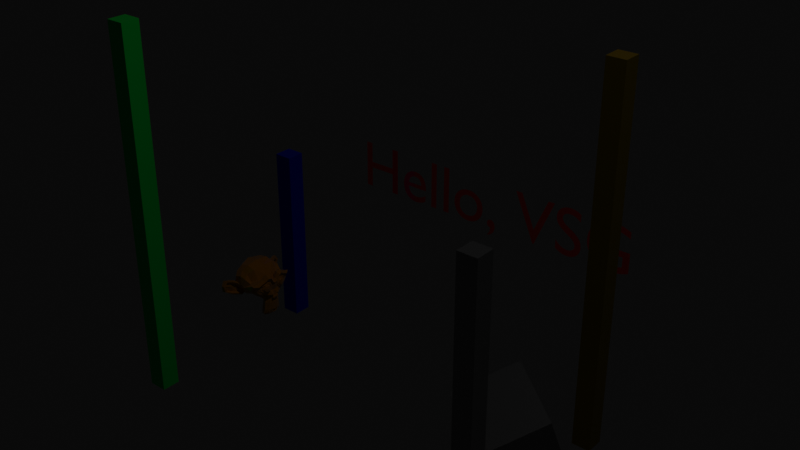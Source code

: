 # Source: world.blend  (saved by Blender 3.3.6; exported with 4.5.12 LTS)
import bpy
from mathutils import Matrix  # noqa: F401  (used for matrix-valued properties, if any)

bpy.ops.wm.read_factory_settings(use_empty=True)
scene = bpy.context.scene
scene.name = 'Scene'

# ---- materials (node trees are filled in below, after node groups)
mat_material = bpy.data.materials.new('Material')
mat_material.alpha_threshold = 0.0
mat_material.use_backface_culling = True
mat_material.use_transparent_shadow = False
mat_material.line_color = (0.0, 0.0, 0.0, 1.0)
mat_material_001 = bpy.data.materials.new('Material.001')
mat_material_001.alpha_threshold = 0.0
mat_material_001.use_backface_culling = True
mat_material_001.use_transparent_shadow = False
mat_material_001.line_color = (0.0, 0.0, 0.0, 1.0)
mat_material_002 = bpy.data.materials.new('Material.002')
mat_material_002.alpha_threshold = 0.0
mat_material_002.use_backface_culling = True
mat_material_002.use_transparent_shadow = False
mat_material_002.line_color = (0.0, 0.0, 0.0, 1.0)
mat_material_003 = bpy.data.materials.new('Material.003')
mat_material_003.alpha_threshold = 0.0
mat_material_003.use_backface_culling = True
mat_material_003.use_transparent_shadow = False
mat_material_003.line_color = (0.0, 0.0, 0.0, 1.0)
mat_material_004 = bpy.data.materials.new('Material.004')
mat_material_004.use_transparent_shadow = False
mat_material_005 = bpy.data.materials.new('Material.005')
mat_material_005.use_backface_culling = True
mat_material_005.use_transparent_shadow = False

# ---- material node trees
mat_material.use_nodes = True; mat_material.node_tree.nodes.clear()
_N = mat_material.node_tree.nodes; _L = mat_material.node_tree.links
n0 = _N.new('ShaderNodeOutputMaterial'); n0.name = 'Material Output'; n0.location = (300, 300)
n1 = _N.new('ShaderNodeBsdfPrincipled'); n1.name = 'Principled BSDF'; n1.location = (10, 300)
n1.distribution = 'GGX'
n1.subsurface_method = 'BURLEY'
n1.inputs[0].default_value = (0.0006078, 1.0, 0.08298, 1.0)
n1.inputs[2].default_value = 0.4
n1.inputs[3].default_value = 1.45
n1.inputs[27].default_value = (0.0, 0.0, 0.0, 1.0)
n1.inputs[28].default_value = 1.0
_L.new(n1.outputs[0], n0.inputs[0])
n0.is_active_output = True
mat_material_001.use_nodes = True; mat_material_001.node_tree.nodes.clear()
_N = mat_material_001.node_tree.nodes; _L = mat_material_001.node_tree.links
n0 = _N.new('ShaderNodeOutputMaterial'); n0.name = 'Material Output'; n0.location = (300, 300)
n1 = _N.new('ShaderNodeBsdfPrincipled'); n1.name = 'Principled BSDF'; n1.location = (10, 300)
n1.distribution = 'GGX'
n1.subsurface_method = 'BURLEY'
n1.inputs[0].default_value = (0.2598, 0.1655, 0.002768, 1.0)
n1.inputs[2].default_value = 0.4
n1.inputs[3].default_value = 1.45
n1.inputs[27].default_value = (0.0, 0.0, 0.0, 1.0)
n1.inputs[28].default_value = 1.0
_L.new(n1.outputs[0], n0.inputs[0])
n0.is_active_output = True
mat_material_002.use_nodes = True; mat_material_002.node_tree.nodes.clear()
_N = mat_material_002.node_tree.nodes; _L = mat_material_002.node_tree.links
n0 = _N.new('ShaderNodeOutputMaterial'); n0.name = 'Material Output'; n0.location = (300, 300)
n1 = _N.new('ShaderNodeBsdfPrincipled'); n1.name = 'Principled BSDF'; n1.location = (10, 300)
n1.distribution = 'GGX'
n1.subsurface_method = 'BURLEY'
n1.inputs[0].default_value = (0.0032, 0.009401, 0.6619, 1.0)
n1.inputs[2].default_value = 0.4
n1.inputs[3].default_value = 1.45
n1.inputs[27].default_value = (0.0, 0.0, 0.0, 1.0)
n1.inputs[28].default_value = 1.0
_L.new(n1.outputs[0], n0.inputs[0])
n0.is_active_output = True
mat_material_003.use_nodes = True; mat_material_003.node_tree.nodes.clear()
_N = mat_material_003.node_tree.nodes; _L = mat_material_003.node_tree.links
n0 = _N.new('ShaderNodeOutputMaterial'); n0.name = 'Material Output'; n0.location = (300, 300)
n1 = _N.new('ShaderNodeBsdfPrincipled'); n1.name = 'Principled BSDF'; n1.location = (10, 300)
n1.distribution = 'GGX'
n1.subsurface_method = 'BURLEY'
n1.inputs[0].default_value = (0.3774, 0.3774, 0.3774, 1.0)
n1.inputs[1].default_value = 0.7721
n1.inputs[2].default_value = 0.2088
n1.inputs[3].default_value = 1.45
n1.inputs[13].default_value = 0.6324
n1.inputs[27].default_value = (0.0, 0.0, 0.0, 1.0)
n1.inputs[28].default_value = 1.0
_L.new(n1.outputs[0], n0.inputs[0])
n0.is_active_output = True
mat_material_004.use_nodes = True; mat_material_004.node_tree.nodes.clear()
_N = mat_material_004.node_tree.nodes; _L = mat_material_004.node_tree.links
n0 = _N.new('ShaderNodeBsdfPrincipled'); n0.name = 'Principled BSDF'; n0.location = (10, 300)
n0.distribution = 'GGX'
n0.subsurface_method = 'BURLEY'
n0.inputs[0].default_value = (0.8, 0.02069, 0.01341, 1.0)
n0.inputs[2].default_value = 0.0
n0.inputs[3].default_value = 1.45
n0.inputs[13].default_value = 1.0
n0.inputs[24].default_value = 0.1529
n0.inputs[27].default_value = (0.0, 0.0, 0.0, 1.0)
n0.inputs[28].default_value = 1.0
n1 = _N.new('ShaderNodeOutputMaterial'); n1.name = 'Material Output'; n1.location = (300, 300)
_L.new(n0.outputs[0], n1.inputs[0])
n1.is_active_output = True
mat_material_005.use_nodes = True; mat_material_005.node_tree.nodes.clear()
_N = mat_material_005.node_tree.nodes; _L = mat_material_005.node_tree.links
n0 = _N.new('ShaderNodeBsdfPrincipled'); n0.name = 'Principled BSDF'; n0.location = (10, 300)
n0.distribution = 'GGX'
n0.subsurface_method = 'BURLEY'
n0.inputs[0].default_value = (0.5, 0.1864, 0.005817, 1.0)
n0.inputs[2].default_value = 0.0
n0.inputs[3].default_value = 1.45
n0.inputs[13].default_value = 1.0
n0.inputs[24].default_value = 0.1529
n0.inputs[27].default_value = (0.0, 0.0, 0.0, 1.0)
n0.inputs[28].default_value = 1.0
n1 = _N.new('ShaderNodeOutputMaterial'); n1.name = 'Material Output'; n1.location = (300, 300)
_L.new(n0.outputs[0], n1.inputs[0])
n1.is_active_output = True

# ---- world
world_world = bpy.data.worlds.new('World'); scene.world = world_world
world_world.use_nodes = True; world_world.node_tree.nodes.clear()
_N = world_world.node_tree.nodes; _L = world_world.node_tree.links
n0 = _N.new('ShaderNodeOutputWorld'); n0.name = 'World Output'; n0.location = (300, 300)
n1 = _N.new('ShaderNodeBackground'); n1.name = 'Background'; n1.location = (10, 300)
n1.inputs[0].default_value = (0.05088, 0.05088, 0.05088, 1.0)
n1.inputs[1].default_value = 0.05
_L.new(n1.outputs[0], n0.inputs[0])
n0.is_active_output = True
world_world.color = (0.05088, 0.05088, 0.05088)
world_world.use_sun_shadow = False
world_world.sun_shadow_jitter_overblur = 0.0

# ---- lights
light_light = bpy.data.lights.new('Light', 'POINT')
light_light.transmission_factor = 0.0
light_light.energy = 100.0
light_light.shadow_soft_size = 0.1
light_light.shadow_maximum_resolution = 0.006
light_light.use_absolute_resolution = True

# ---- meshes
me_cube = bpy.data.meshes.new('Cube')
me_cube.from_pydata([(1.0, 1.0, 1.0), (1.0, 1.0, -1.0), (1.0, -1.0, 1.0), (1.0, -1.0, -1.0), (-1.0, 1.0, 1.0), (-1.0, 1.0, -1.0), (-1.0, -1.0, 1.0), (-1.0, -1.0, -1.0)], [], [(0, 4, 6, 2), (3, 2, 6, 7), (7, 6, 4, 5), (5, 1, 3, 7), (1, 0, 2, 3), (5, 4, 0, 1)])
_uv = me_cube.uv_layers.new(name='UVMap')
_uv.uv.foreach_set('vector', [0.625, 0.5, 0.875, 0.5, 0.875, 0.75, 0.625, 0.75, 0.375, 0.75, 0.625, 0.75, 0.625, 1.0, 0.375, 1.0, 0.375, 0.0, 0.625, 0.0, 0.625, 0.25, 0.375, 0.25, 0.125, 0.5, 0.375, 0.5, 0.375, 0.75, 0.125, 0.75, 0.375, 0.5, 0.625, 0.5, 0.625, 0.75, 0.375, 0.75, 0.375, 0.25, 0.625, 0.25, 0.625, 0.5, 0.375, 0.5])
me_cube.materials.append(mat_material)
me_cube.use_remesh_preserve_volume = False
me_cube.use_remesh_preserve_attributes = False
me_cube.use_mirror_vertex_groups = False
me_cube.update()
me_cube_001 = bpy.data.meshes.new('Cube.001')
me_cube_001.from_pydata([(1.0, 1.0, 1.0), (1.0, 1.0, -1.0), (1.0, -1.0, 1.0), (1.0, -1.0, -1.0), (-1.0, 1.0, 1.0), (-1.0, 1.0, -1.0), (-1.0, -1.0, 1.0), (-1.0, -1.0, -1.0)], [], [(0, 4, 6, 2), (3, 2, 6, 7), (7, 6, 4, 5), (5, 1, 3, 7), (1, 0, 2, 3), (5, 4, 0, 1)])
_uv = me_cube_001.uv_layers.new(name='UVMap')
_uv.uv.foreach_set('vector', [0.625, 0.5, 0.875, 0.5, 0.875, 0.75, 0.625, 0.75, 0.375, 0.75, 0.625, 0.75, 0.625, 1.0, 0.375, 1.0, 0.375, 0.0, 0.625, 0.0, 0.625, 0.25, 0.375, 0.25, 0.125, 0.5, 0.375, 0.5, 0.375, 0.75, 0.125, 0.75, 0.375, 0.5, 0.625, 0.5, 0.625, 0.75, 0.375, 0.75, 0.375, 0.25, 0.625, 0.25, 0.625, 0.5, 0.375, 0.5])
me_cube_001.materials.append(mat_material_001)
me_cube_001.use_remesh_preserve_volume = False
me_cube_001.use_remesh_preserve_attributes = False
me_cube_001.use_mirror_vertex_groups = False
me_cube_001.update()
me_cube_002 = bpy.data.meshes.new('Cube.002')
me_cube_002.from_pydata([(1.0, 1.0, 1.0), (1.0, 1.0, -1.0), (1.0, -1.0, 1.0), (1.0, -1.0, -1.0), (-1.0, 1.0, 1.0), (-1.0, 1.0, -1.0), (-1.0, -1.0, 1.0), (-1.0, -1.0, -1.0)], [], [(0, 4, 6, 2), (3, 2, 6, 7), (7, 6, 4, 5), (5, 1, 3, 7), (1, 0, 2, 3), (5, 4, 0, 1)])
_uv = me_cube_002.uv_layers.new(name='UVMap')
_uv.uv.foreach_set('vector', [0.625, 0.5, 0.875, 0.5, 0.875, 0.75, 0.625, 0.75, 0.375, 0.75, 0.625, 0.75, 0.625, 1.0, 0.375, 1.0, 0.375, 0.0, 0.625, 0.0, 0.625, 0.25, 0.375, 0.25, 0.125, 0.5, 0.375, 0.5, 0.375, 0.75, 0.125, 0.75, 0.375, 0.5, 0.625, 0.5, 0.625, 0.75, 0.375, 0.75, 0.375, 0.25, 0.625, 0.25, 0.625, 0.5, 0.375, 0.5])
me_cube_002.materials.append(mat_material_002)
me_cube_002.use_remesh_preserve_volume = False
me_cube_002.use_remesh_preserve_attributes = False
me_cube_002.use_mirror_vertex_groups = False
me_cube_002.update()
me_cube_003 = bpy.data.meshes.new('Cube.003')
me_cube_003.from_pydata([(1.0, 1.0, 1.0), (1.0, 1.0, -1.0), (1.0, -1.0, 1.0), (1.0, -1.0, -1.0), (-1.0, 1.0, 1.0), (-1.0, 1.0, -1.0), (-1.0, -1.0, 1.0), (-1.0, -1.0, -1.0)], [], [(0, 4, 6, 2), (3, 2, 6, 7), (7, 6, 4, 5), (5, 1, 3, 7), (1, 0, 2, 3), (5, 4, 0, 1)])
_uv = me_cube_003.uv_layers.new(name='UVMap')
_uv.uv.foreach_set('vector', [0.625, 0.5, 0.875, 0.5, 0.875, 0.75, 0.625, 0.75, 0.375, 0.75, 0.625, 0.75, 0.625, 1.0, 0.375, 1.0, 0.375, 0.0, 0.625, 0.0, 0.625, 0.25, 0.375, 0.25, 0.125, 0.5, 0.375, 0.5, 0.375, 0.75, 0.125, 0.75, 0.375, 0.5, 0.625, 0.5, 0.625, 0.75, 0.375, 0.75, 0.375, 0.25, 0.625, 0.25, 0.625, 0.5, 0.375, 0.5])
me_cube_003.materials.append(mat_material_003)
me_cube_003.use_remesh_preserve_volume = False
me_cube_003.use_remesh_preserve_attributes = False
me_cube_003.use_mirror_vertex_groups = False
me_cube_003.update()
me_suzanne = bpy.data.meshes.new('Suzanne')
me_suzanne.from_pydata([(0.4375, -0.7656, 0.1641), (-0.4375, -0.7656, 0.1641), (0.5, -0.6875, 0.09375), (-0.5, -0.6875, 0.09375), (0.5469, -0.5781, 0.05469), (-0.5469, -0.5781, 0.05469), (0.3516, -0.6172, -0.02344), (-0.3516, -0.6172, -0.02344), (0.3516, -0.7188, 0.03125), (-0.3516, -0.7188, 0.03125), (0.3516, -0.7812, 0.1328), (-0.3516, -0.7812, 0.1328), (0.2734, -0.7969, 0.1641), (-0.2734, -0.7969, 0.1641), (0.2031, -0.7422, 0.09375), (-0.2031, -0.7422, 0.09375), (0.1562, -0.6484, 0.05469), (-0.1562, -0.6484, 0.05469), (0.07812, -0.6562, 0.2422), (-0.07812, -0.6562, 0.2422), (0.1406, -0.7422, 0.2422), (-0.1406, -0.7422, 0.2422), (0.2422, -0.7969, 0.2422), (-0.2422, -0.7969, 0.2422), (0.2734, -0.7969, 0.3281), (-0.2734, -0.7969, 0.3281), (0.2031, -0.7422, 0.3906), (-0.2031, -0.7422, 0.3906), (0.1562, -0.6484, 0.4375), (-0.1562, -0.6484, 0.4375), (0.3516, -0.6172, 0.5156), (-0.3516, -0.6172, 0.5156), (0.3516, -0.7188, 0.4531), (-0.3516, -0.7188, 0.4531), (0.3516, -0.7812, 0.3594), (-0.3516, -0.7812, 0.3594), (0.4375, -0.7656, 0.3281), (-0.4375, -0.7656, 0.3281), (0.5, -0.6875, 0.3906), (-0.5, -0.6875, 0.3906), (0.5469, -0.5781, 0.4375), (-0.5469, -0.5781, 0.4375), (0.625, -0.5625, 0.2422), (-0.625, -0.5625, 0.2422), (0.5625, -0.6719, 0.2422), (-0.5625, -0.6719, 0.2422), (0.4688, -0.7578, 0.2422), (-0.4688, -0.7578, 0.2422), (0.4766, -0.7734, 0.2422), (-0.4766, -0.7734, 0.2422), (0.4453, -0.7812, 0.3359), (-0.4453, -0.7812, 0.3359), (0.3516, -0.8047, 0.375), (-0.3516, -0.8047, 0.375), (0.2656, -0.8203, 0.3359), (-0.2656, -0.8203, 0.3359), (0.2266, -0.8203, 0.2422), (-0.2266, -0.8203, 0.2422), (0.2656, -0.8203, 0.1562), (-0.2656, -0.8203, 0.1562), (0.3516, -0.8281, 0.2422), (-0.3516, -0.8281, 0.2422), (0.3516, -0.8047, 0.1172), (-0.3516, -0.8047, 0.1172), (0.4453, -0.7812, 0.1562), (-0.4453, -0.7812, 0.1562), (0.0, -0.7422, 0.4297), (0.0, -0.8203, 0.3516), (0.0, -0.7344, -0.6797), (0.0, -0.7812, -0.3203), (0.0, -0.7969, -0.1875), (0.0, -0.7188, -0.7734), (0.0, -0.6016, 0.4062), (0.0, -0.5703, 0.5703), (0.0, 0.5469, 0.8984), (0.0, 0.8516, 0.5625), (0.0, 0.8281, 0.07031), (0.0, 0.3516, -0.3828), (0.2031, -0.5625, -0.1875), (-0.2031, -0.5625, -0.1875), (0.3125, -0.5703, -0.4375), (-0.3125, -0.5703, -0.4375), (0.3516, -0.5703, -0.6953), (-0.3516, -0.5703, -0.6953), (0.3672, -0.5312, -0.8906), (-0.3672, -0.5312, -0.8906), (0.3281, -0.5234, -0.9453), (-0.3281, -0.5234, -0.9453), (0.1797, -0.5547, -0.9688), (-0.1797, -0.5547, -0.9688), (0.0, -0.5781, -0.9844), (0.4375, -0.5312, -0.1406), (-0.4375, -0.5312, -0.1406), (0.6328, -0.5391, -0.03906), (-0.6328, -0.5391, -0.03906), (0.8281, -0.4453, 0.1484), (-0.8281, -0.4453, 0.1484), (0.8594, -0.5938, 0.4297), (-0.8594, -0.5938, 0.4297), (0.7109, -0.625, 0.4844), (-0.7109, -0.625, 0.4844), (0.4922, -0.6875, 0.6016), (-0.4922, -0.6875, 0.6016), (0.3203, -0.7344, 0.7578), (-0.3203, -0.7344, 0.7578), (0.1562, -0.7578, 0.7188), (-0.1562, -0.7578, 0.7188), (0.0625, -0.75, 0.4922), (-0.0625, -0.75, 0.4922), (0.1641, -0.7734, 0.4141), (-0.1641, -0.7734, 0.4141), (0.125, -0.7656, 0.3047), (-0.125, -0.7656, 0.3047), (0.2031, -0.7422, 0.09375), (-0.2031, -0.7422, 0.09375), (0.375, -0.7031, 0.01562), (-0.375, -0.7031, 0.01562), (0.4922, -0.6719, 0.0625), (-0.4922, -0.6719, 0.0625), (0.625, -0.6484, 0.1875), (-0.625, -0.6484, 0.1875), (0.6406, -0.6484, 0.2969), (-0.6406, -0.6484, 0.2969), (0.6016, -0.6641, 0.375), (-0.6016, -0.6641, 0.375), (0.4297, -0.7188, 0.4375), (-0.4297, -0.7188, 0.4375), (0.25, -0.7578, 0.4688), (-0.25, -0.7578, 0.4688), (0.0, -0.7344, -0.7656), (0.1094, -0.7344, -0.7188), (-0.1094, -0.7344, -0.7188), (0.1172, -0.7109, -0.8359), (-0.1172, -0.7109, -0.8359), (0.0625, -0.6953, -0.8828), (-0.0625, -0.6953, -0.8828), (0.0, -0.6875, -0.8906), (0.0, -0.75, -0.1953), (0.0, -0.7422, -0.1406), (0.1016, -0.7422, -0.1484), (-0.1016, -0.7422, -0.1484), (0.125, -0.75, -0.2266), (-0.125, -0.75, -0.2266), (0.08594, -0.7422, -0.2891), (-0.08594, -0.7422, -0.2891), (0.3984, -0.6719, -0.04688), (-0.3984, -0.6719, -0.04688), (0.6172, -0.625, 0.05469), (-0.6172, -0.625, 0.05469), (0.7266, -0.6016, 0.2031), (-0.7266, -0.6016, 0.2031), (0.7422, -0.6562, 0.375), (-0.7422, -0.6562, 0.375), (0.6875, -0.7266, 0.4141), (-0.6875, -0.7266, 0.4141), (0.4375, -0.7969, 0.5469), (-0.4375, -0.7969, 0.5469), (0.3125, -0.8359, 0.6406), (-0.3125, -0.8359, 0.6406), (0.2031, -0.8516, 0.6172), (-0.2031, -0.8516, 0.6172), (0.1016, -0.8438, 0.4297), (-0.1016, -0.8438, 0.4297), (0.125, -0.8125, -0.1016), (-0.125, -0.8125, -0.1016), (0.2109, -0.7109, -0.4453), (-0.2109, -0.7109, -0.4453), (0.25, -0.6875, -0.7031), (-0.25, -0.6875, -0.7031), (0.2656, -0.6641, -0.8203), (-0.2656, -0.6641, -0.8203), (0.2344, -0.6328, -0.9141), (-0.2344, -0.6328, -0.9141), (0.1641, -0.6328, -0.9297), (-0.1641, -0.6328, -0.9297), (0.0, -0.6406, -0.9453), (0.0, -0.7266, 0.04688), (0.0, -0.7656, 0.2109), (0.3281, -0.7422, 0.4766), (-0.3281, -0.7422, 0.4766), (0.1641, -0.75, 0.1406), (-0.1641, -0.75, 0.1406), (0.1328, -0.7578, 0.2109), (-0.1328, -0.7578, 0.2109), (0.1172, -0.7344, -0.6875), (-0.1172, -0.7344, -0.6875), (0.07812, -0.75, -0.4453), (-0.07812, -0.75, -0.4453), (0.0, -0.75, -0.4453), (0.0, -0.7422, -0.3281), (0.09375, -0.7812, -0.2734), (-0.09375, -0.7812, -0.2734), (0.1328, -0.7969, -0.2266), (-0.1328, -0.7969, -0.2266), (0.1094, -0.7812, -0.1328), (-0.1094, -0.7812, -0.1328), (0.03906, -0.7812, -0.125), (-0.03906, -0.7812, -0.125), (0.0, -0.8281, -0.2031), (0.04688, -0.8125, -0.1484), (-0.04688, -0.8125, -0.1484), (0.09375, -0.8125, -0.1562), (-0.09375, -0.8125, -0.1562), (0.1094, -0.8281, -0.2266), (-0.1094, -0.8281, -0.2266), (0.07812, -0.8047, -0.25), (-0.07812, -0.8047, -0.25), (0.0, -0.8047, -0.2891), (0.2578, -0.5547, -0.3125), (-0.2578, -0.5547, -0.3125), (0.1641, -0.7109, -0.2422), (-0.1641, -0.7109, -0.2422), (0.1797, -0.7109, -0.3125), (-0.1797, -0.7109, -0.3125), (0.2344, -0.5547, -0.25), (-0.2344, -0.5547, -0.25), (0.0, -0.6875, -0.875), (0.04688, -0.6875, -0.8672), (-0.04688, -0.6875, -0.8672), (0.09375, -0.7109, -0.8203), (-0.09375, -0.7109, -0.8203), (0.09375, -0.7266, -0.7422), (-0.09375, -0.7266, -0.7422), (0.0, -0.6562, -0.7812), (0.09375, -0.6641, -0.75), (-0.09375, -0.6641, -0.75), (0.09375, -0.6406, -0.8125), (-0.09375, -0.6406, -0.8125), (0.04688, -0.6328, -0.8516), (-0.04688, -0.6328, -0.8516), (0.0, -0.6328, -0.8594), (0.1719, -0.7812, 0.2188), (-0.1719, -0.7812, 0.2188), (0.1875, -0.7734, 0.1562), (-0.1875, -0.7734, 0.1562), (0.3359, -0.7578, 0.4297), (-0.3359, -0.7578, 0.4297), (0.2734, -0.7734, 0.4219), (-0.2734, -0.7734, 0.4219), (0.4219, -0.7734, 0.3984), (-0.4219, -0.7734, 0.3984), (0.5625, -0.6953, 0.3516), (-0.5625, -0.6953, 0.3516), (0.5859, -0.6875, 0.2891), (-0.5859, -0.6875, 0.2891), (0.5781, -0.6797, 0.1953), (-0.5781, -0.6797, 0.1953), (0.4766, -0.7188, 0.1016), (-0.4766, -0.7188, 0.1016), (0.375, -0.7422, 0.0625), (-0.375, -0.7422, 0.0625), (0.2266, -0.7812, 0.1094), (-0.2266, -0.7812, 0.1094), (0.1797, -0.7812, 0.2969), (-0.1797, -0.7812, 0.2969), (0.2109, -0.7812, 0.375), (-0.2109, -0.7812, 0.375), (0.2344, -0.7578, 0.3594), (-0.2344, -0.7578, 0.3594), (0.1953, -0.7578, 0.2969), (-0.1953, -0.7578, 0.2969), (0.2422, -0.7578, 0.125), (-0.2422, -0.7578, 0.125), (0.375, -0.7266, 0.08594), (-0.375, -0.7266, 0.08594), (0.4609, -0.7031, 0.1172), (-0.4609, -0.7031, 0.1172), (0.5469, -0.6719, 0.2109), (-0.5469, -0.6719, 0.2109), (0.5547, -0.6719, 0.2812), (-0.5547, -0.6719, 0.2812), (0.5312, -0.6797, 0.3359), (-0.5312, -0.6797, 0.3359), (0.4141, -0.75, 0.3906), (-0.4141, -0.75, 0.3906), (0.2812, -0.7656, 0.3984), (-0.2812, -0.7656, 0.3984), (0.3359, -0.75, 0.4062), (-0.3359, -0.75, 0.4062), (0.2031, -0.75, 0.1719), (-0.2031, -0.75, 0.1719), (0.1953, -0.75, 0.2266), (-0.1953, -0.75, 0.2266), (0.1094, -0.6094, 0.4609), (-0.1094, -0.6094, 0.4609), (0.1953, -0.6172, 0.6641), (-0.1953, -0.6172, 0.6641), (0.3359, -0.5938, 0.6875), (-0.3359, -0.5938, 0.6875), (0.4844, -0.5547, 0.5547), (-0.4844, -0.5547, 0.5547), (0.6797, -0.4922, 0.4531), (-0.6797, -0.4922, 0.4531), (0.7969, -0.4609, 0.4062), (-0.7969, -0.4609, 0.4062), (0.7734, -0.375, 0.1641), (-0.7734, -0.375, 0.1641), (0.6016, -0.4141, 0.0), (-0.6016, -0.4141, 0.0), (0.4375, -0.4688, -0.09375), (-0.4375, -0.4688, -0.09375), (0.0, -0.2891, 0.8984), (0.0, 0.07812, 0.9844), (0.0, 0.6719, -0.1953), (0.0, -0.1875, -0.4609), (0.0, -0.4609, -0.9766), (0.0, -0.3438, -0.8047), (0.0, -0.3203, -0.5703), (0.0, -0.2812, -0.4844), (0.8516, -0.05469, 0.2344), (-0.8516, -0.05469, 0.2344), (0.8594, 0.04688, 0.3203), (-0.8594, 0.04688, 0.3203), (0.7734, 0.4375, 0.2656), (-0.7734, 0.4375, 0.2656), (0.4609, 0.7031, 0.4375), (-0.4609, 0.7031, 0.4375), (0.7344, -0.07031, -0.04688), (-0.7344, -0.07031, -0.04688), (0.5938, 0.1641, -0.125), (-0.5938, 0.1641, -0.125), (0.6406, 0.4297, -0.007812), (-0.6406, 0.4297, -0.007812), (0.3359, 0.6641, 0.05469), (-0.3359, 0.6641, 0.05469), (0.2344, -0.4062, -0.3516), (-0.2344, -0.4062, -0.3516), (0.1797, -0.2578, -0.4141), (-0.1797, -0.2578, -0.4141), (0.2891, -0.3828, -0.7109), (-0.2891, -0.3828, -0.7109), (0.25, -0.3906, -0.5), (-0.25, -0.3906, -0.5), (0.3281, -0.3984, -0.9141), (-0.3281, -0.3984, -0.9141), (0.1406, -0.3672, -0.7578), (-0.1406, -0.3672, -0.7578), (0.125, -0.3594, -0.5391), (-0.125, -0.3594, -0.5391), (0.1641, -0.4375, -0.9453), (-0.1641, -0.4375, -0.9453), (0.2188, -0.4297, -0.2812), (-0.2188, -0.4297, -0.2812), (0.2109, -0.4688, -0.2266), (-0.2109, -0.4688, -0.2266), (0.2031, -0.5, -0.1719), (-0.2031, -0.5, -0.1719), (0.2109, -0.1641, -0.3906), (-0.2109, -0.1641, -0.3906), (0.2969, 0.2656, -0.3125), (-0.2969, 0.2656, -0.3125), (0.3438, 0.5391, -0.1484), (-0.3438, 0.5391, -0.1484), (0.4531, 0.3828, 0.8672), (-0.4531, 0.3828, 0.8672), (0.4531, 0.07031, 0.9297), (-0.4531, 0.07031, 0.9297), (0.4531, -0.2344, 0.8516), (-0.4531, -0.2344, 0.8516), (0.4609, -0.4297, 0.5234), (-0.4609, -0.4297, 0.5234), (0.7266, -0.3359, 0.4062), (-0.7266, -0.3359, 0.4062), (0.6328, -0.2812, 0.4531), (-0.6328, -0.2812, 0.4531), (0.6406, -0.05469, 0.7031), (-0.6406, -0.05469, 0.7031), (0.7969, -0.125, 0.5625), (-0.7969, -0.125, 0.5625), (0.7969, 0.1172, 0.6172), (-0.7969, 0.1172, 0.6172), (0.6406, 0.1953, 0.75), (-0.6406, 0.1953, 0.75), (0.6406, 0.4453, 0.6797), (-0.6406, 0.4453, 0.6797), (0.7969, 0.3594, 0.5391), (-0.7969, 0.3594, 0.5391), (0.6172, 0.5859, 0.3281), (-0.6172, 0.5859, 0.3281), (0.4844, 0.5469, 0.02344), (-0.4844, 0.5469, 0.02344), (0.8203, 0.2031, 0.3281), (-0.8203, 0.2031, 0.3281), (0.4062, -0.1484, -0.1719), (-0.4062, -0.1484, -0.1719), (0.4297, 0.2109, -0.1953), (-0.4297, 0.2109, -0.1953), (0.8906, 0.2344, 0.4062), (-0.8906, 0.2344, 0.4062), (0.7734, 0.125, -0.1406), (-0.7734, 0.125, -0.1406), (1.039, 0.3281, -0.1016), (-1.039, 0.3281, -0.1016), (1.281, 0.4297, 0.05469), (-1.281, 0.4297, 0.05469), (1.352, 0.4219, 0.3203), (-1.352, 0.4219, 0.3203), (1.234, 0.4219, 0.5078), (-1.234, 0.4219, 0.5078), (1.023, 0.3125, 0.4766), (-1.023, 0.3125, 0.4766), (1.016, 0.2891, 0.4141), (-1.016, 0.2891, 0.4141), (1.188, 0.3906, 0.4375), (-1.188, 0.3906, 0.4375), (1.266, 0.4062, 0.2891), (-1.266, 0.4062, 0.2891), (1.211, 0.4062, 0.07812), (-1.211, 0.4062, 0.07812), (1.031, 0.3047, -0.03906), (-1.031, 0.3047, -0.03906), (0.8281, 0.1328, -0.07031), (-0.8281, 0.1328, -0.07031), (0.9219, 0.2188, 0.3594), (-0.9219, 0.2188, 0.3594), (0.9453, 0.2891, 0.3047), (-0.9453, 0.2891, 0.3047), (0.8828, 0.2109, -0.02344), (-0.8828, 0.2109, -0.02344), (1.039, 0.3672, 0.0), (-1.039, 0.3672, 0.0), (1.188, 0.4453, 0.09375), (-1.188, 0.4453, 0.09375), (1.234, 0.4453, 0.25), (-1.234, 0.4453, 0.25), (1.172, 0.4375, 0.3594), (-1.172, 0.4375, 0.3594), (1.023, 0.3594, 0.3438), (-1.023, 0.3594, 0.3438), (0.8438, 0.2109, 0.2891), (-0.8438, 0.2109, 0.2891), (0.8359, 0.2734, 0.1719), (-0.8359, 0.2734, 0.1719), (0.7578, 0.2734, 0.09375), (-0.7578, 0.2734, 0.09375), (0.8203, 0.2734, 0.08594), (-0.8203, 0.2734, 0.08594), (0.8438, 0.2734, 0.01562), (-0.8438, 0.2734, 0.01562), (0.8125, 0.2734, -0.01562), (-0.8125, 0.2734, -0.01562), (0.7266, 0.07031, 0.0), (-0.7266, 0.07031, 0.0), (0.7188, 0.1719, -0.02344), (-0.7188, 0.1719, -0.02344), (0.7188, 0.1875, 0.03906), (-0.7188, 0.1875, 0.03906), (0.7969, 0.2109, 0.2031), (-0.7969, 0.2109, 0.2031), (0.8906, 0.2656, 0.2422), (-0.8906, 0.2656, 0.2422), (0.8906, 0.3203, 0.2344), (-0.8906, 0.3203, 0.2344), (0.8125, 0.3203, -0.01562), (-0.8125, 0.3203, -0.01562), (0.8516, 0.3203, 0.01562), (-0.8516, 0.3203, 0.01562), (0.8281, 0.3203, 0.07812), (-0.8281, 0.3203, 0.07812), (0.7656, 0.3203, 0.09375), (-0.7656, 0.3203, 0.09375), (0.8438, 0.3203, 0.1719), (-0.8438, 0.3203, 0.1719), (1.039, 0.4141, 0.3281), (-1.039, 0.4141, 0.3281), (1.188, 0.4844, 0.3438), (-1.188, 0.4844, 0.3438), (1.258, 0.4922, 0.2422), (-1.258, 0.4922, 0.2422), (1.211, 0.4844, 0.08594), (-1.211, 0.4844, 0.08594), (1.047, 0.4219, 0.0), (-1.047, 0.4219, 0.0), (0.8828, 0.2656, -0.01562), (-0.8828, 0.2656, -0.01562), (0.9531, 0.3438, 0.2891), (-0.9531, 0.3438, 0.2891), (0.8906, 0.3281, 0.1094), (-0.8906, 0.3281, 0.1094), (0.9375, 0.3359, 0.0625), (-0.9375, 0.3359, 0.0625), (1.0, 0.3672, 0.125), (-1.0, 0.3672, 0.125), (0.9609, 0.3516, 0.1719), (-0.9609, 0.3516, 0.1719), (1.016, 0.375, 0.2344), (-1.016, 0.375, 0.2344), (1.055, 0.3828, 0.1875), (-1.055, 0.3828, 0.1875), (1.109, 0.3906, 0.2109), (-1.109, 0.3906, 0.2109), (1.086, 0.3906, 0.2734), (-1.086, 0.3906, 0.2734), (1.023, 0.4844, 0.4375), (-1.023, 0.4844, 0.4375), (1.25, 0.5469, 0.4688), (-1.25, 0.5469, 0.4688), (1.367, 0.5, 0.2969), (-1.367, 0.5, 0.2969), (1.312, 0.5312, 0.05469), (-1.312, 0.5312, 0.05469), (1.039, 0.4922, -0.08594), (-1.039, 0.4922, -0.08594), (0.7891, 0.3281, -0.125), (-0.7891, 0.3281, -0.125), (0.8594, 0.3828, 0.3828), (-0.8594, 0.3828, 0.3828)], [], [(46, 0, 2, 44), (3, 1, 47, 45), (44, 2, 4, 42), (5, 3, 45, 43), (2, 8, 6, 4), (7, 9, 3, 5), (0, 10, 8, 2), (9, 11, 1, 3), (10, 12, 14, 8), (15, 13, 11, 9), (8, 14, 16, 6), (17, 15, 9, 7), (14, 20, 18, 16), (19, 21, 15, 17), (12, 22, 20, 14), (21, 23, 13, 15), (22, 24, 26, 20), (27, 25, 23, 21), (20, 26, 28, 18), (29, 27, 21, 19), (26, 32, 30, 28), (31, 33, 27, 29), (24, 34, 32, 26), (33, 35, 25, 27), (34, 36, 38, 32), (39, 37, 35, 33), (32, 38, 40, 30), (41, 39, 33, 31), (38, 44, 42, 40), (43, 45, 39, 41), (36, 46, 44, 38), (45, 47, 37, 39), (46, 36, 50, 48), (51, 37, 47, 49), (36, 34, 52, 50), (53, 35, 37, 51), (34, 24, 54, 52), (55, 25, 35, 53), (24, 22, 56, 54), (57, 23, 25, 55), (22, 12, 58, 56), (59, 13, 23, 57), (12, 10, 62, 58), (63, 11, 13, 59), (10, 0, 64, 62), (65, 1, 11, 63), (0, 46, 48, 64), (49, 47, 1, 65), (60, 64, 48), (49, 65, 61), (62, 64, 60), (61, 65, 63), (60, 58, 62), (63, 59, 61), (60, 56, 58), (59, 57, 61), (60, 54, 56), (57, 55, 61), (60, 52, 54), (55, 53, 61), (60, 50, 52), (53, 51, 61), (60, 48, 50), (51, 49, 61), (88, 173, 175, 90), (175, 174, 89, 90), (86, 171, 173, 88), (174, 172, 87, 89), (84, 169, 171, 86), (172, 170, 85, 87), (82, 167, 169, 84), (170, 168, 83, 85), (80, 165, 167, 82), (168, 166, 81, 83), (78, 91, 145, 163), (146, 92, 79, 164), (91, 93, 147, 145), (148, 94, 92, 146), (93, 95, 149, 147), (150, 96, 94, 148), (95, 97, 151, 149), (152, 98, 96, 150), (97, 99, 153, 151), (154, 100, 98, 152), (99, 101, 155, 153), (156, 102, 100, 154), (101, 103, 157, 155), (158, 104, 102, 156), (103, 105, 159, 157), (160, 106, 104, 158), (105, 107, 161, 159), (162, 108, 106, 160), (107, 66, 67, 161), (67, 66, 108, 162), (109, 127, 159, 161), (160, 128, 110, 162), (127, 178, 157, 159), (158, 179, 128, 160), (125, 155, 157, 178), (158, 156, 126, 179), (123, 153, 155, 125), (156, 154, 124, 126), (121, 151, 153, 123), (154, 152, 122, 124), (119, 149, 151, 121), (152, 150, 120, 122), (117, 147, 149, 119), (150, 148, 118, 120), (115, 145, 147, 117), (148, 146, 116, 118), (113, 163, 145, 115), (146, 164, 114, 116), (113, 180, 176, 163), (176, 181, 114, 164), (109, 161, 67, 111), (67, 162, 110, 112), (111, 67, 177, 182), (177, 67, 112, 183), (176, 180, 182, 177), (183, 181, 176, 177), (134, 136, 175, 173), (175, 136, 135, 174), (132, 134, 173, 171), (174, 135, 133, 172), (130, 132, 171, 169), (172, 133, 131, 170), (165, 186, 184, 167), (185, 187, 166, 168), (130, 169, 167, 184), (168, 170, 131, 185), (143, 189, 188, 186), (188, 189, 144, 187), (184, 186, 188, 68), (188, 187, 185, 68), (129, 130, 184, 68), (185, 131, 129, 68), (141, 192, 190, 143), (191, 193, 142, 144), (139, 194, 192, 141), (193, 195, 140, 142), (138, 196, 194, 139), (195, 197, 138, 140), (137, 70, 196, 138), (197, 70, 137, 138), (189, 143, 190, 69), (191, 144, 189, 69), (69, 190, 205, 207), (206, 191, 69, 207), (70, 198, 199, 196), (200, 198, 70, 197), (196, 199, 201, 194), (202, 200, 197, 195), (194, 201, 203, 192), (204, 202, 195, 193), (192, 203, 205, 190), (206, 204, 193, 191), (198, 203, 201, 199), (202, 204, 198, 200), (198, 207, 205, 203), (206, 207, 198, 204), (138, 139, 163, 176), (164, 140, 138, 176), (139, 141, 210, 163), (211, 142, 140, 164), (141, 143, 212, 210), (213, 144, 142, 211), (143, 186, 165, 212), (166, 187, 144, 213), (80, 208, 212, 165), (213, 209, 81, 166), (208, 214, 210, 212), (211, 215, 209, 213), (78, 163, 210, 214), (211, 164, 79, 215), (130, 129, 71, 221), (71, 129, 131, 222), (132, 130, 221, 219), (222, 131, 133, 220), (134, 132, 219, 217), (220, 133, 135, 218), (136, 134, 217, 216), (218, 135, 136, 216), (216, 217, 228, 230), (229, 218, 216, 230), (217, 219, 226, 228), (227, 220, 218, 229), (219, 221, 224, 226), (225, 222, 220, 227), (221, 71, 223, 224), (223, 71, 222, 225), (223, 230, 228, 224), (229, 230, 223, 225), (224, 228, 226), (227, 229, 225), (182, 180, 233, 231), (234, 181, 183, 232), (111, 182, 231, 253), (232, 183, 112, 254), (109, 111, 253, 255), (254, 112, 110, 256), (180, 113, 251, 233), (252, 114, 181, 234), (113, 115, 249, 251), (250, 116, 114, 252), (115, 117, 247, 249), (248, 118, 116, 250), (117, 119, 245, 247), (246, 120, 118, 248), (119, 121, 243, 245), (244, 122, 120, 246), (121, 123, 241, 243), (242, 124, 122, 244), (123, 125, 239, 241), (240, 126, 124, 242), (125, 178, 235, 239), (236, 179, 126, 240), (178, 127, 237, 235), (238, 128, 179, 236), (127, 109, 255, 237), (256, 110, 128, 238), (237, 255, 257, 275), (258, 256, 238, 276), (235, 237, 275, 277), (276, 238, 236, 278), (239, 235, 277, 273), (278, 236, 240, 274), (241, 239, 273, 271), (274, 240, 242, 272), (243, 241, 271, 269), (272, 242, 244, 270), (245, 243, 269, 267), (270, 244, 246, 268), (247, 245, 267, 265), (268, 246, 248, 266), (249, 247, 265, 263), (266, 248, 250, 264), (251, 249, 263, 261), (264, 250, 252, 262), (233, 251, 261, 279), (262, 252, 234, 280), (255, 253, 259, 257), (260, 254, 256, 258), (253, 231, 281, 259), (282, 232, 254, 260), (231, 233, 279, 281), (280, 234, 232, 282), (66, 107, 283, 72), (284, 108, 66, 72), (107, 105, 285, 283), (286, 106, 108, 284), (105, 103, 287, 285), (288, 104, 106, 286), (103, 101, 289, 287), (290, 102, 104, 288), (101, 99, 291, 289), (292, 100, 102, 290), (99, 97, 293, 291), (294, 98, 100, 292), (97, 95, 295, 293), (296, 96, 98, 294), (95, 93, 297, 295), (298, 94, 96, 296), (93, 91, 299, 297), (300, 92, 94, 298), (307, 308, 327, 337), (328, 308, 307, 338), (306, 307, 337, 335), (338, 307, 306, 336), (305, 306, 335, 339), (336, 306, 305, 340), (88, 90, 305, 339), (305, 90, 89, 340), (86, 88, 339, 333), (340, 89, 87, 334), (84, 86, 333, 329), (334, 87, 85, 330), (82, 84, 329, 331), (330, 85, 83, 332), (329, 335, 337, 331), (338, 336, 330, 332), (329, 333, 339, 335), (340, 334, 330, 336), (325, 331, 337, 327), (338, 332, 326, 328), (80, 82, 331, 325), (332, 83, 81, 326), (208, 341, 343, 214), (344, 342, 209, 215), (80, 325, 341, 208), (342, 326, 81, 209), (78, 214, 343, 345), (344, 215, 79, 346), (78, 345, 299, 91), (300, 346, 79, 92), (76, 323, 351, 303), (352, 324, 76, 303), (303, 351, 349, 77), (350, 352, 303, 77), (77, 349, 347, 304), (348, 350, 77, 304), (304, 347, 327, 308), (328, 348, 304, 308), (325, 327, 347, 341), (348, 328, 326, 342), (295, 297, 317, 309), (318, 298, 296, 310), (75, 315, 323, 76), (324, 316, 75, 76), (301, 357, 355, 302), (356, 358, 301, 302), (302, 355, 353, 74), (354, 356, 302, 74), (74, 353, 315, 75), (316, 354, 74, 75), (291, 293, 361, 363), (362, 294, 292, 364), (363, 361, 367, 365), (368, 362, 364, 366), (365, 367, 369, 371), (370, 368, 366, 372), (371, 369, 375, 373), (376, 370, 372, 374), (313, 377, 373, 375), (374, 378, 314, 376), (315, 353, 373, 377), (374, 354, 316, 378), (353, 355, 371, 373), (372, 356, 354, 374), (355, 357, 365, 371), (366, 358, 356, 372), (357, 359, 363, 365), (364, 360, 358, 366), (289, 291, 363, 359), (364, 292, 290, 360), (73, 359, 357, 301), (358, 360, 73, 301), (283, 285, 287, 289), (288, 286, 284, 290), (283, 289, 359, 73), (360, 290, 284, 73), (72, 283, 73), (73, 284, 72), (293, 295, 309, 361), (310, 296, 294, 362), (309, 311, 367, 361), (368, 312, 310, 362), (311, 381, 369, 367), (370, 382, 312, 368), (313, 375, 369, 381), (370, 376, 314, 382), (347, 349, 385, 383), (386, 350, 348, 384), (317, 383, 385, 319), (386, 384, 318, 320), (297, 299, 383, 317), (384, 300, 298, 318), (299, 343, 341, 383), (342, 344, 300, 384), (341, 347, 383), (384, 348, 342), (299, 345, 343), (344, 346, 300), (313, 321, 379, 377), (380, 322, 314, 378), (315, 377, 379, 323), (380, 378, 316, 324), (319, 385, 379, 321), (380, 386, 320, 322), (349, 351, 379, 385), (380, 352, 350, 386), (323, 379, 351), (352, 380, 324), (399, 387, 413, 401), (414, 388, 400, 402), (399, 401, 403, 397), (404, 402, 400, 398), (397, 403, 405, 395), (406, 404, 398, 396), (395, 405, 407, 393), (408, 406, 396, 394), (393, 407, 409, 391), (410, 408, 394, 392), (391, 409, 411, 389), (412, 410, 392, 390), (409, 419, 417, 411), (418, 420, 410, 412), (407, 421, 419, 409), (420, 422, 408, 410), (405, 423, 421, 407), (422, 424, 406, 408), (403, 425, 423, 405), (424, 426, 404, 406), (401, 427, 425, 403), (426, 428, 402, 404), (401, 413, 415, 427), (416, 414, 402, 428), (317, 319, 443, 441), (444, 320, 318, 442), (319, 389, 411, 443), (412, 390, 320, 444), (309, 317, 441, 311), (442, 318, 310, 312), (381, 429, 413, 387), (414, 430, 382, 388), (411, 417, 439, 443), (440, 418, 412, 444), (437, 445, 443, 439), (444, 446, 438, 440), (433, 445, 437, 435), (438, 446, 434, 436), (431, 447, 445, 433), (446, 448, 432, 434), (429, 447, 431, 449), (432, 448, 430, 450), (413, 429, 449, 415), (450, 430, 414, 416), (311, 447, 429, 381), (430, 448, 312, 382), (311, 441, 445, 447), (446, 442, 312, 448), (441, 443, 445), (446, 444, 442), (415, 449, 451, 475), (452, 450, 416, 476), (449, 431, 461, 451), (462, 432, 450, 452), (431, 433, 459, 461), (460, 434, 432, 462), (433, 435, 457, 459), (458, 436, 434, 460), (435, 437, 455, 457), (456, 438, 436, 458), (437, 439, 453, 455), (454, 440, 438, 456), (439, 417, 473, 453), (474, 418, 440, 454), (427, 415, 475, 463), (476, 416, 428, 464), (425, 427, 463, 465), (464, 428, 426, 466), (423, 425, 465, 467), (466, 426, 424, 468), (421, 423, 467, 469), (468, 424, 422, 470), (419, 421, 469, 471), (470, 422, 420, 472), (417, 419, 471, 473), (472, 420, 418, 474), (457, 455, 479, 477), (480, 456, 458, 478), (477, 479, 481, 483), (482, 480, 478, 484), (483, 481, 487, 485), (488, 482, 484, 486), (485, 487, 489, 491), (490, 488, 486, 492), (463, 475, 485, 491), (486, 476, 464, 492), (451, 483, 485, 475), (486, 484, 452, 476), (451, 461, 477, 483), (478, 462, 452, 484), (457, 477, 461, 459), (462, 478, 458, 460), (453, 473, 479, 455), (480, 474, 454, 456), (471, 481, 479, 473), (480, 482, 472, 474), (469, 487, 481, 471), (482, 488, 470, 472), (467, 489, 487, 469), (488, 490, 468, 470), (465, 491, 489, 467), (490, 492, 466, 468), (463, 491, 465), (466, 492, 464), (391, 389, 503, 501), (504, 390, 392, 502), (393, 391, 501, 499), (502, 392, 394, 500), (395, 393, 499, 497), (500, 394, 396, 498), (397, 395, 497, 495), (498, 396, 398, 496), (399, 397, 495, 493), (496, 398, 400, 494), (387, 399, 493, 505), (494, 400, 388, 506), (493, 501, 503, 505), (504, 502, 494, 506), (493, 495, 499, 501), (500, 496, 494, 502), (495, 497, 499), (500, 498, 496), (313, 381, 387, 505), (388, 382, 314, 506), (313, 505, 503, 321), (504, 506, 314, 322), (319, 321, 503, 389), (504, 322, 320, 390)])
_uv = me_suzanne.uv_layers.new(name='UVMap')
_uv.uv.foreach_set('vector', [0.891, 0.5901, 0.8706, 0.5896, 0.8601, 0.5601, 0.9046, 0.5594, 0.8562, 0.8505, 0.8681, 0.8215, 0.8884, 0.822, 0.9006, 0.8532, 0.9046, 0.5594, 0.8601, 0.5601, 0.853, 0.5216, 0.9202, 0.5245, 0.8475, 0.8887, 0.8562, 0.8505, 0.9006, 0.8532, 0.9147, 0.8887, 0.8601, 0.5601, 0.8289, 0.5908, 0.7985, 0.5695, 0.853, 0.5216, 0.7951, 0.8384, 0.8264, 0.8185, 0.8562, 0.8505, 0.8475, 0.8887, 0.8706, 0.5896, 0.8544, 0.6048, 0.8289, 0.5908, 0.8601, 0.5601, 0.8264, 0.8185, 0.8525, 0.8057, 0.8681, 0.8215, 0.8562, 0.8505, 0.8544, 0.6048, 0.8541, 0.6255, 0.8282, 0.6334, 0.8289, 0.5908, 0.8276, 0.776, 0.8532, 0.785, 0.8525, 0.8057, 0.8264, 0.8185, 0.8289, 0.5908, 0.8282, 0.6334, 0.791, 0.6454, 0.7985, 0.5695, 0.791, 0.7622, 0.8276, 0.776, 0.8264, 0.8185, 0.7951, 0.8384, 0.8282, 0.6334, 0.8552, 0.6685, 0.8424, 0.7025, 0.791, 0.6454, 0.8448, 0.7075, 0.8561, 0.742, 0.8276, 0.776, 0.791, 0.7622, 0.8541, 0.6255, 0.8675, 0.6423, 0.8552, 0.6685, 0.8282, 0.6334, 0.8561, 0.742, 0.8673, 0.7688, 0.8532, 0.785, 0.8276, 0.776, 0.8675, 0.6423, 0.8905, 0.6419, 0.9004, 0.667, 0.8552, 0.6685, 0.9012, 0.7456, 0.8902, 0.7702, 0.8673, 0.7688, 0.8561, 0.742, 0.8552, 0.6685, 0.9004, 0.667, 0.9189, 0.6997, 0.8424, 0.7025, 0.9212, 0.7137, 0.9012, 0.7456, 0.8561, 0.742, 0.8448, 0.7075, 0.9004, 0.667, 0.9319, 0.6368, 0.9684, 0.6453, 0.9189, 0.6997, 0.9682, 0.7702, 0.9314, 0.7771, 0.9012, 0.7456, 0.9212, 0.7137, 0.8905, 0.6419, 0.9059, 0.6279, 0.9319, 0.6368, 0.9004, 0.667, 0.9314, 0.7771, 0.905, 0.7849, 0.8902, 0.7702, 0.9012, 0.7456, 0.9059, 0.6279, 0.9062, 0.6057, 0.9337, 0.593, 0.9319, 0.6368, 0.9312, 0.8209, 0.9044, 0.807, 0.905, 0.7849, 0.9314, 0.7771, 0.9319, 0.6368, 0.9337, 0.593, 0.9684, 0.5738, 0.9684, 0.6453, 0.965, 0.8417, 0.9312, 0.8209, 0.9314, 0.7771, 0.9682, 0.7702, 0.9337, 0.593, 0.9046, 0.5594, 0.9202, 0.5245, 0.9684, 0.5738, 0.9147, 0.8887, 0.9006, 0.8532, 0.9312, 0.8209, 0.965, 0.8417, 0.9062, 0.6057, 0.891, 0.5901, 0.9046, 0.5594, 0.9337, 0.593, 0.9006, 0.8532, 0.8884, 0.822, 0.9044, 0.807, 0.9312, 0.8209, 0.891, 0.5901, 0.9062, 0.6057, 0.9024, 0.6079, 0.8896, 0.5933, 0.9006, 0.8047, 0.9044, 0.807, 0.8884, 0.822, 0.8872, 0.8187, 0.9062, 0.6057, 0.9059, 0.6279, 0.8998, 0.6263, 0.9024, 0.6079, 0.8988, 0.7862, 0.905, 0.7849, 0.9044, 0.807, 0.9006, 0.8047, 0.9059, 0.6279, 0.8905, 0.6419, 0.8878, 0.6365, 0.8998, 0.6263, 0.8874, 0.7754, 0.8902, 0.7702, 0.905, 0.7849, 0.8988, 0.7862, 0.8905, 0.6419, 0.8675, 0.6423, 0.8709, 0.6352, 0.8878, 0.6365, 0.8704, 0.776, 0.8673, 0.7688, 0.8902, 0.7702, 0.8874, 0.7754, 0.8675, 0.6423, 0.8541, 0.6255, 0.8599, 0.6239, 0.8709, 0.6352, 0.8589, 0.7868, 0.8532, 0.785, 0.8673, 0.7688, 0.8704, 0.776, 0.8541, 0.6255, 0.8544, 0.6048, 0.8597, 0.6082, 0.8599, 0.6239, 0.8579, 0.8025, 0.8525, 0.8057, 0.8532, 0.785, 0.8589, 0.7868, 0.8544, 0.6048, 0.8706, 0.5896, 0.8717, 0.594, 0.8597, 0.6082, 0.8693, 0.8172, 0.8681, 0.8215, 0.8525, 0.8057, 0.8579, 0.8025, 0.8706, 0.5896, 0.891, 0.5901, 0.8896, 0.5933, 0.8717, 0.594, 0.8872, 0.8187, 0.8884, 0.822, 0.8681, 0.8215, 0.8693, 0.8172, 0.8794, 0.6165, 0.8717, 0.594, 0.8896, 0.5933, 0.8872, 0.8187, 0.8693, 0.8172, 0.878, 0.7951, 0.8597, 0.6082, 0.8717, 0.594, 0.8794, 0.6165, 0.878, 0.7951, 0.8693, 0.8172, 0.8579, 0.8025, 0.8794, 0.6165, 0.8599, 0.6239, 0.8597, 0.6082, 0.8579, 0.8025, 0.8589, 0.7868, 0.878, 0.7951, 0.8794, 0.6165, 0.8709, 0.6352, 0.8599, 0.6239, 0.8589, 0.7868, 0.8704, 0.776, 0.878, 0.7951, 0.8794, 0.6165, 0.8878, 0.6365, 0.8709, 0.6352, 0.8704, 0.776, 0.8874, 0.7754, 0.878, 0.7951, 0.8794, 0.6165, 0.8998, 0.6263, 0.8878, 0.6365, 0.8874, 0.7754, 0.8988, 0.7862, 0.878, 0.7951, 0.8794, 0.6165, 0.9024, 0.6079, 0.8998, 0.6263, 0.8988, 0.7862, 0.9006, 0.8047, 0.878, 0.7951, 0.8794, 0.6165, 0.8896, 0.5933, 0.9024, 0.6079, 0.9006, 0.8047, 0.8872, 0.8187, 0.878, 0.7951, 0.5403, 0.05381, 0.5364, 0.06207, 0.5189, 0.05968, 0.5189, 0.05029, 0.5189, 0.05968, 0.5015, 0.06204, 0.4976, 0.05377, 0.5189, 0.05029, 0.5519, 0.05834, 0.5428, 0.06409, 0.5364, 0.06207, 0.5403, 0.05381, 0.5015, 0.06204, 0.4951, 0.06405, 0.486, 0.05827, 0.4976, 0.05377, 0.5551, 0.0619, 0.5463, 0.07267, 0.5428, 0.06409, 0.5519, 0.05834, 0.4951, 0.06405, 0.4916, 0.07262, 0.4828, 0.06183, 0.486, 0.05827, 0.5638, 0.07659, 0.5483, 0.08489, 0.5463, 0.07267, 0.5551, 0.0619, 0.4916, 0.07262, 0.4895, 0.08486, 0.474, 0.07651, 0.4828, 0.06183, 0.5831, 0.1085, 0.5556, 0.1217, 0.5483, 0.08489, 0.5638, 0.07659, 0.4895, 0.08486, 0.4822, 0.1218, 0.4545, 0.1085, 0.474, 0.07651, 0.6055, 0.1651, 0.6474, 0.2005, 0.6215, 0.2278, 0.5531, 0.2096, 0.4165, 0.2295, 0.3897, 0.2019, 0.432, 0.1656, 0.4853, 0.2101, 0.6474, 0.2005, 0.6764, 0.2332, 0.6648, 0.2532, 0.6215, 0.2278, 0.3727, 0.2564, 0.3603, 0.2359, 0.3897, 0.2019, 0.4165, 0.2295, 0.6764, 0.2332, 0.7153, 0.2654, 0.6839, 0.28, 0.6648, 0.2532, 0.3537, 0.2846, 0.3205, 0.2703, 0.3603, 0.2359, 0.3727, 0.2564, 0.7153, 0.2654, 0.7073, 0.3101, 0.6875, 0.3115, 0.6839, 0.28, 0.3512, 0.3174, 0.3307, 0.3169, 0.3205, 0.2703, 0.3537, 0.2846, 0.7073, 0.3101, 0.6974, 0.3327, 0.6768, 0.3239, 0.6875, 0.3115, 0.3627, 0.3297, 0.342, 0.3397, 0.3307, 0.3169, 0.3512, 0.3174, 0.6974, 0.3327, 0.6628, 0.3725, 0.6391, 0.3573, 0.6768, 0.3239, 0.4028, 0.3621, 0.3793, 0.3787, 0.342, 0.3397, 0.3627, 0.3297, 0.6628, 0.3725, 0.6268, 0.3958, 0.6183, 0.3752, 0.6391, 0.3573, 0.4246, 0.3793, 0.4169, 0.4006, 0.3793, 0.3787, 0.4028, 0.3621, 0.6268, 0.3958, 0.6048, 0.3978, 0.6008, 0.3779, 0.6183, 0.3752, 0.4424, 0.3812, 0.4393, 0.4015, 0.4169, 0.4006, 0.4246, 0.3793, 0.6048, 0.3978, 0.5531, 0.3905, 0.5597, 0.357, 0.6008, 0.3779, 0.4829, 0.3585, 0.4909, 0.3919, 0.4393, 0.4015, 0.4424, 0.3812, 0.5531, 0.3905, 0.5219, 0.386, 0.5211, 0.3439, 0.5597, 0.357, 0.5211, 0.3439, 0.5219, 0.386, 0.4909, 0.3919, 0.4829, 0.3585, 0.5773, 0.3402, 0.5998, 0.3448, 0.6008, 0.3779, 0.5597, 0.357, 0.4424, 0.3812, 0.442, 0.3478, 0.4646, 0.3422, 0.4829, 0.3585, 0.5998, 0.3448, 0.6155, 0.342, 0.6183, 0.3752, 0.6008, 0.3779, 0.4246, 0.3793, 0.426, 0.3456, 0.442, 0.3478, 0.4424, 0.3812, 0.6345, 0.3323, 0.6391, 0.3573, 0.6183, 0.3752, 0.6155, 0.342, 0.4246, 0.3793, 0.4028, 0.3621, 0.4064, 0.3365, 0.426, 0.3456, 0.6624, 0.3128, 0.6768, 0.3239, 0.6391, 0.3573, 0.6345, 0.3323, 0.4028, 0.3621, 0.3627, 0.3297, 0.3771, 0.3177, 0.4064, 0.3365, 0.6684, 0.298, 0.6875, 0.3115, 0.6768, 0.3239, 0.6624, 0.3128, 0.3627, 0.3297, 0.3512, 0.3174, 0.3703, 0.3026, 0.3771, 0.3177, 0.6641, 0.2779, 0.6839, 0.28, 0.6875, 0.3115, 0.6684, 0.298, 0.3512, 0.3174, 0.3537, 0.2846, 0.3741, 0.2818, 0.3703, 0.3026, 0.6392, 0.253, 0.6648, 0.2532, 0.6839, 0.28, 0.6641, 0.2779, 0.3537, 0.2846, 0.3727, 0.2564, 0.3989, 0.2556, 0.3741, 0.2818, 0.614, 0.2427, 0.6215, 0.2278, 0.6648, 0.2532, 0.6392, 0.253, 0.3727, 0.2564, 0.4165, 0.2295, 0.4245, 0.2445, 0.3989, 0.2556, 0.5729, 0.2586, 0.5531, 0.2096, 0.6215, 0.2278, 0.614, 0.2427, 0.4165, 0.2295, 0.4853, 0.2101, 0.4664, 0.2597, 0.4245, 0.2445, 0.5729, 0.2586, 0.5639, 0.272, 0.5198, 0.2489, 0.5531, 0.2096, 0.5198, 0.2489, 0.4759, 0.2731, 0.4664, 0.2597, 0.4853, 0.2101, 0.5773, 0.3402, 0.5597, 0.357, 0.5211, 0.3439, 0.5585, 0.3166, 0.5211, 0.3439, 0.4829, 0.3585, 0.4646, 0.3422, 0.4826, 0.3178, 0.5585, 0.3166, 0.5211, 0.3439, 0.5203, 0.2948, 0.5569, 0.2912, 0.5203, 0.2948, 0.5211, 0.3439, 0.4826, 0.3178, 0.4834, 0.2922, 0.5198, 0.2489, 0.5639, 0.272, 0.5569, 0.2912, 0.5203, 0.2948, 0.4834, 0.2922, 0.4759, 0.2731, 0.5198, 0.2489, 0.5203, 0.2948, 0.5255, 0.06897, 0.5189, 0.0679, 0.5189, 0.05968, 0.5364, 0.06207, 0.5189, 0.05968, 0.5189, 0.0679, 0.5124, 0.06896, 0.5015, 0.06204, 0.5312, 0.07383, 0.5255, 0.06897, 0.5364, 0.06207, 0.5428, 0.06409, 0.5015, 0.06204, 0.5124, 0.06896, 0.5066, 0.07381, 0.4951, 0.06405, 0.531, 0.08743, 0.5312, 0.07383, 0.5428, 0.06409, 0.5463, 0.07267, 0.4951, 0.06405, 0.5066, 0.07381, 0.5068, 0.08742, 0.4916, 0.07262, 0.5556, 0.1217, 0.532, 0.1277, 0.5327, 0.09092, 0.5483, 0.08489, 0.5052, 0.09091, 0.5058, 0.1277, 0.4822, 0.1218, 0.4895, 0.08486, 0.531, 0.08743, 0.5463, 0.07267, 0.5483, 0.08489, 0.5327, 0.09092, 0.4895, 0.08486, 0.4916, 0.07262, 0.5068, 0.08742, 0.5052, 0.09091, 0.5381, 0.1584, 0.519, 0.1517, 0.5189, 0.1284, 0.532, 0.1277, 0.5189, 0.1284, 0.519, 0.1517, 0.4999, 0.1584, 0.5058, 0.1277, 0.5327, 0.09092, 0.532, 0.1277, 0.5189, 0.1284, 0.5189, 0.09395, 0.5189, 0.1284, 0.5058, 0.1277, 0.5052, 0.09091, 0.5189, 0.09395, 0.5189, 0.08518, 0.531, 0.08743, 0.5327, 0.09092, 0.5189, 0.09395, 0.5052, 0.09091, 0.5068, 0.08742, 0.5189, 0.08518, 0.5189, 0.09395, 0.5484, 0.1736, 0.538, 0.176, 0.5352, 0.1668, 0.5381, 0.1584, 0.5028, 0.1669, 0.5001, 0.176, 0.4897, 0.1737, 0.4999, 0.1584, 0.5443, 0.1934, 0.5372, 0.1876, 0.538, 0.176, 0.5484, 0.1736, 0.5001, 0.176, 0.5009, 0.1876, 0.494, 0.1934, 0.4897, 0.1737, 0.5198, 0.2008, 0.5288, 0.1918, 0.5372, 0.1876, 0.5443, 0.1934, 0.5009, 0.1876, 0.5092, 0.1916, 0.5198, 0.2008, 0.494, 0.1934, 0.5176, 0.1906, 0.5191, 0.1854, 0.5288, 0.1918, 0.5198, 0.2008, 0.5092, 0.1916, 0.5191, 0.1854, 0.5176, 0.1906, 0.5198, 0.2008, 0.519, 0.1517, 0.5381, 0.1584, 0.5352, 0.1668, 0.519, 0.159, 0.5028, 0.1669, 0.4999, 0.1584, 0.519, 0.1517, 0.519, 0.159, 0.519, 0.159, 0.5352, 0.1668, 0.5311, 0.1716, 0.519, 0.1656, 0.5069, 0.1717, 0.5028, 0.1669, 0.519, 0.159, 0.519, 0.1656, 0.5191, 0.1854, 0.5191, 0.1795, 0.5282, 0.1863, 0.5288, 0.1918, 0.5098, 0.1863, 0.5191, 0.1795, 0.5191, 0.1854, 0.5092, 0.1916, 0.5288, 0.1918, 0.5282, 0.1863, 0.5335, 0.1842, 0.5372, 0.1876, 0.5045, 0.1842, 0.5098, 0.1863, 0.5092, 0.1916, 0.5009, 0.1876, 0.5372, 0.1876, 0.5335, 0.1842, 0.5334, 0.1767, 0.538, 0.176, 0.5046, 0.1768, 0.5045, 0.1842, 0.5009, 0.1876, 0.5001, 0.176, 0.538, 0.176, 0.5334, 0.1767, 0.5311, 0.1716, 0.5352, 0.1668, 0.5069, 0.1717, 0.5046, 0.1768, 0.5001, 0.176, 0.5028, 0.1669, 0.5191, 0.1795, 0.5334, 0.1767, 0.5335, 0.1842, 0.5282, 0.1863, 0.5045, 0.1842, 0.5046, 0.1768, 0.5191, 0.1795, 0.5098, 0.1863, 0.5191, 0.1795, 0.519, 0.1656, 0.5311, 0.1716, 0.5334, 0.1767, 0.5069, 0.1717, 0.519, 0.1656, 0.5191, 0.1795, 0.5046, 0.1768, 0.5198, 0.2008, 0.5443, 0.1934, 0.5531, 0.2096, 0.5198, 0.2489, 0.4853, 0.2101, 0.494, 0.1934, 0.5198, 0.2008, 0.5198, 0.2489, 0.5443, 0.1934, 0.5484, 0.1736, 0.5616, 0.1678, 0.5531, 0.2096, 0.4764, 0.168, 0.4897, 0.1737, 0.494, 0.1934, 0.4853, 0.2101, 0.5484, 0.1736, 0.5381, 0.1584, 0.5595, 0.1493, 0.5616, 0.1678, 0.4784, 0.1494, 0.4999, 0.1584, 0.4897, 0.1737, 0.4764, 0.168, 0.5381, 0.1584, 0.532, 0.1277, 0.5556, 0.1217, 0.5595, 0.1493, 0.4822, 0.1218, 0.5058, 0.1277, 0.4999, 0.1584, 0.4784, 0.1494, 0.5831, 0.1085, 0.5961, 0.1334, 0.5595, 0.1493, 0.5556, 0.1217, 0.4784, 0.1494, 0.4414, 0.1336, 0.4545, 0.1085, 0.4822, 0.1218, 0.5961, 0.1334, 0.6012, 0.1479, 0.5616, 0.1678, 0.5595, 0.1493, 0.4764, 0.168, 0.4363, 0.1482, 0.4414, 0.1336, 0.4784, 0.1494, 0.6055, 0.1651, 0.5531, 0.2096, 0.5616, 0.1678, 0.6012, 0.1479, 0.4764, 0.168, 0.4853, 0.2101, 0.432, 0.1656, 0.4363, 0.1482, 0.531, 0.08743, 0.5189, 0.08518, 0.5189, 0.08387, 0.5289, 0.08496, 0.5189, 0.08387, 0.5189, 0.08518, 0.5068, 0.08742, 0.5089, 0.08495, 0.5312, 0.07383, 0.531, 0.08743, 0.5289, 0.08496, 0.529, 0.07543, 0.5089, 0.08495, 0.5068, 0.08742, 0.5066, 0.07381, 0.5088, 0.07542, 0.5255, 0.06897, 0.5312, 0.07383, 0.529, 0.07543, 0.5238, 0.07051, 0.5088, 0.07542, 0.5066, 0.07381, 0.5124, 0.06896, 0.5141, 0.0705, 0.5189, 0.0679, 0.5255, 0.06897, 0.5238, 0.07051, 0.5189, 0.06947, 0.5141, 0.0705, 0.5124, 0.06896, 0.5189, 0.0679, 0.5189, 0.06947, 0.5189, 0.06947, 0.5238, 0.07051, 0.5216, 0.07497, 0.5189, 0.07426, 0.5163, 0.07497, 0.5141, 0.0705, 0.5189, 0.06947, 0.5189, 0.07426, 0.5238, 0.07051, 0.529, 0.07543, 0.5242, 0.07669, 0.5216, 0.07497, 0.5136, 0.07668, 0.5088, 0.07542, 0.5141, 0.0705, 0.5163, 0.07497, 0.529, 0.07543, 0.5289, 0.08496, 0.5246, 0.07989, 0.5242, 0.07669, 0.5133, 0.07988, 0.5089, 0.08495, 0.5088, 0.07542, 0.5136, 0.07668, 0.5289, 0.08496, 0.5189, 0.08387, 0.5189, 0.07933, 0.5246, 0.07989, 0.5189, 0.07933, 0.5189, 0.08387, 0.5089, 0.08495, 0.5133, 0.07988, 0.5189, 0.07933, 0.5189, 0.07426, 0.5216, 0.07497, 0.5246, 0.07989, 0.5163, 0.07497, 0.5189, 0.07426, 0.5189, 0.07933, 0.5133, 0.07988, 0.5246, 0.07989, 0.5216, 0.07497, 0.5242, 0.07669, 0.5136, 0.07668, 0.5163, 0.07497, 0.5133, 0.07988, 0.5569, 0.2912, 0.5639, 0.272, 0.5718, 0.2773, 0.5684, 0.2929, 0.4681, 0.2786, 0.4759, 0.2731, 0.4834, 0.2922, 0.472, 0.2943, 0.5585, 0.3166, 0.5569, 0.2912, 0.5684, 0.2929, 0.5731, 0.3114, 0.472, 0.2943, 0.4834, 0.2922, 0.4826, 0.3178, 0.4678, 0.3131, 0.5773, 0.3402, 0.5585, 0.3166, 0.5731, 0.3114, 0.5849, 0.3277, 0.4678, 0.3131, 0.4826, 0.3178, 0.4646, 0.3422, 0.4565, 0.33, 0.5639, 0.272, 0.5729, 0.2586, 0.5807, 0.2666, 0.5718, 0.2773, 0.4587, 0.268, 0.4664, 0.2597, 0.4759, 0.2731, 0.4681, 0.2786, 0.5729, 0.2586, 0.614, 0.2427, 0.6117, 0.2557, 0.5807, 0.2666, 0.4271, 0.2577, 0.4245, 0.2445, 0.4664, 0.2597, 0.4587, 0.268, 0.614, 0.2427, 0.6392, 0.253, 0.6325, 0.2629, 0.6117, 0.2557, 0.4061, 0.2655, 0.3989, 0.2556, 0.4245, 0.2445, 0.4271, 0.2577, 0.6392, 0.253, 0.6641, 0.2779, 0.6537, 0.28, 0.6325, 0.2629, 0.3849, 0.2836, 0.3741, 0.2818, 0.3989, 0.2556, 0.4061, 0.2655, 0.6641, 0.2779, 0.6684, 0.298, 0.6561, 0.2976, 0.6537, 0.28, 0.383, 0.3019, 0.3703, 0.3026, 0.3741, 0.2818, 0.3849, 0.2836, 0.6684, 0.298, 0.6624, 0.3128, 0.6528, 0.3102, 0.6561, 0.2976, 0.3869, 0.3146, 0.3771, 0.3177, 0.3703, 0.3026, 0.383, 0.3019, 0.6624, 0.3128, 0.6345, 0.3323, 0.629, 0.3239, 0.6528, 0.3102, 0.4116, 0.3277, 0.4064, 0.3365, 0.3771, 0.3177, 0.3869, 0.3146, 0.6345, 0.3323, 0.6155, 0.342, 0.6144, 0.332, 0.629, 0.3239, 0.4267, 0.3354, 0.426, 0.3456, 0.4064, 0.3365, 0.4116, 0.3277, 0.6155, 0.342, 0.5998, 0.3448, 0.601, 0.3336, 0.6144, 0.332, 0.4403, 0.3365, 0.442, 0.3478, 0.426, 0.3456, 0.4267, 0.3354, 0.5998, 0.3448, 0.5773, 0.3402, 0.5849, 0.3277, 0.601, 0.3336, 0.4565, 0.33, 0.4646, 0.3422, 0.442, 0.3478, 0.4403, 0.3365, 0.601, 0.3336, 0.5849, 0.3277, 0.5906, 0.3215, 0.6018, 0.3285, 0.4504, 0.3239, 0.4565, 0.33, 0.4403, 0.3365, 0.4394, 0.3313, 0.6144, 0.332, 0.601, 0.3336, 0.6018, 0.3285, 0.6133, 0.3271, 0.4394, 0.3313, 0.4403, 0.3365, 0.4267, 0.3354, 0.4276, 0.3304, 0.629, 0.3239, 0.6144, 0.332, 0.6133, 0.3271, 0.6269, 0.3205, 0.4276, 0.3304, 0.4267, 0.3354, 0.4116, 0.3277, 0.4136, 0.3242, 0.6528, 0.3102, 0.629, 0.3239, 0.6269, 0.3205, 0.6462, 0.3064, 0.4136, 0.3242, 0.4116, 0.3277, 0.3869, 0.3146, 0.3934, 0.3105, 0.6561, 0.2976, 0.6528, 0.3102, 0.6462, 0.3064, 0.6495, 0.2962, 0.3934, 0.3105, 0.3869, 0.3146, 0.383, 0.3019, 0.3897, 0.3002, 0.6537, 0.28, 0.6561, 0.2976, 0.6495, 0.2962, 0.6478, 0.2835, 0.3897, 0.3002, 0.383, 0.3019, 0.3849, 0.2836, 0.391, 0.2871, 0.6325, 0.2629, 0.6537, 0.28, 0.6478, 0.2835, 0.6298, 0.2673, 0.391, 0.2871, 0.3849, 0.2836, 0.4061, 0.2655, 0.4089, 0.27, 0.6117, 0.2557, 0.6325, 0.2629, 0.6298, 0.2673, 0.6126, 0.2616, 0.4089, 0.27, 0.4061, 0.2655, 0.4271, 0.2577, 0.4263, 0.2637, 0.5807, 0.2666, 0.6117, 0.2557, 0.6126, 0.2616, 0.5852, 0.271, 0.4263, 0.2637, 0.4271, 0.2577, 0.4587, 0.268, 0.4544, 0.2726, 0.5718, 0.2773, 0.5807, 0.2666, 0.5852, 0.271, 0.5781, 0.2819, 0.4544, 0.2726, 0.4587, 0.268, 0.4681, 0.2786, 0.4618, 0.2834, 0.5849, 0.3277, 0.5731, 0.3114, 0.5795, 0.3093, 0.5906, 0.3215, 0.4612, 0.3112, 0.4678, 0.3131, 0.4565, 0.33, 0.4504, 0.3239, 0.5731, 0.3114, 0.5684, 0.2929, 0.5775, 0.2938, 0.5795, 0.3093, 0.4628, 0.2954, 0.472, 0.2943, 0.4678, 0.3131, 0.4612, 0.3112, 0.5684, 0.2929, 0.5718, 0.2773, 0.5781, 0.2819, 0.5775, 0.2938, 0.4618, 0.2834, 0.4681, 0.2786, 0.472, 0.2943, 0.4628, 0.2954, 0.5219, 0.386, 0.5531, 0.3905, 0.5532, 0.4331, 0.523, 0.4336, 0.4928, 0.4345, 0.4909, 0.3919, 0.5219, 0.386, 0.523, 0.4336, 0.5531, 0.3905, 0.6048, 0.3978, 0.6098, 0.4315, 0.5532, 0.4331, 0.4359, 0.4357, 0.4393, 0.4015, 0.4909, 0.3919, 0.4928, 0.4345, 0.6048, 0.3978, 0.6268, 0.3958, 0.6482, 0.4193, 0.6098, 0.4315, 0.3965, 0.4254, 0.4169, 0.4006, 0.4393, 0.4015, 0.4359, 0.4357, 0.6268, 0.3958, 0.6628, 0.3725, 0.6921, 0.3883, 0.6482, 0.4193, 0.3503, 0.3962, 0.3793, 0.3787, 0.4169, 0.4006, 0.3965, 0.4254, 0.6628, 0.3725, 0.6974, 0.3327, 0.7263, 0.3418, 0.6921, 0.3883, 0.3128, 0.3506, 0.342, 0.3397, 0.3793, 0.3787, 0.3503, 0.3962, 0.6974, 0.3327, 0.7073, 0.3101, 0.7359, 0.3121, 0.7263, 0.3418, 0.3011, 0.3206, 0.3307, 0.3169, 0.342, 0.3397, 0.3128, 0.3506, 0.7073, 0.3101, 0.7153, 0.2654, 0.7299, 0.2564, 0.7359, 0.3121, 0.3049, 0.2611, 0.3205, 0.2703, 0.3307, 0.3169, 0.3011, 0.3206, 0.7153, 0.2654, 0.6764, 0.2332, 0.6982, 0.2169, 0.7299, 0.2564, 0.3374, 0.2192, 0.3603, 0.2359, 0.3205, 0.2703, 0.3049, 0.2611, 0.6764, 0.2332, 0.6474, 0.2005, 0.6631, 0.1907, 0.6982, 0.2169, 0.3735, 0.1919, 0.3897, 0.2019, 0.3603, 0.2359, 0.3374, 0.2192, 0.6269, 0.01561, 0.6494, 0.02238, 0.6605, 0.07608, 0.6214, 0.04809, 0.3768, 0.0753, 0.3888, 0.02159, 0.4113, 0.01513, 0.4164, 0.04763, 0.5675, 0.000144, 0.6269, 0.01561, 0.6214, 0.04809, 0.5772, 0.0328, 0.4164, 0.04763, 0.4113, 0.01513, 0.4706, 0.000144, 0.4608, 0.03266, 0.5189, 0.02489, 0.5675, 0.000144, 0.5772, 0.0328, 0.5474, 0.04172, 0.4608, 0.03266, 0.4706, 0.000144, 0.5189, 0.02489, 0.4905, 0.04167, 0.5403, 0.05381, 0.5189, 0.05029, 0.5189, 0.02489, 0.5474, 0.04172, 0.5189, 0.02489, 0.5189, 0.05029, 0.4976, 0.05377, 0.4905, 0.04167, 0.5519, 0.05834, 0.5403, 0.05381, 0.5474, 0.04172, 0.5581, 0.05387, 0.4905, 0.04167, 0.4976, 0.05377, 0.486, 0.05827, 0.4798, 0.05378, 0.5551, 0.0619, 0.5519, 0.05834, 0.5581, 0.05387, 0.577, 0.058, 0.4798, 0.05378, 0.486, 0.05827, 0.4828, 0.06183, 0.4609, 0.05785, 0.5638, 0.07659, 0.5551, 0.0619, 0.577, 0.058, 0.6117, 0.07827, 0.4609, 0.05785, 0.4828, 0.06183, 0.474, 0.07651, 0.4259, 0.07799, 0.577, 0.058, 0.5772, 0.0328, 0.6214, 0.04809, 0.6117, 0.07827, 0.4164, 0.04763, 0.4608, 0.03266, 0.4609, 0.05785, 0.4259, 0.07799, 0.577, 0.058, 0.5581, 0.05387, 0.5474, 0.04172, 0.5772, 0.0328, 0.4905, 0.04167, 0.4798, 0.05378, 0.4609, 0.05785, 0.4608, 0.03266, 0.6267, 0.1114, 0.6117, 0.07827, 0.6214, 0.04809, 0.6605, 0.07608, 0.4164, 0.04763, 0.4259, 0.07799, 0.4106, 0.1112, 0.3768, 0.0753, 0.5831, 0.1085, 0.5638, 0.07659, 0.6117, 0.07827, 0.6267, 0.1114, 0.4259, 0.07799, 0.474, 0.07651, 0.4545, 0.1085, 0.4106, 0.1112, 0.5961, 0.1334, 0.6295, 0.1305, 0.6235, 0.1468, 0.6012, 0.1479, 0.4137, 0.1472, 0.4076, 0.1306, 0.4414, 0.1336, 0.4363, 0.1482, 0.5831, 0.1085, 0.6267, 0.1114, 0.6295, 0.1305, 0.5961, 0.1334, 0.4076, 0.1306, 0.4106, 0.1112, 0.4545, 0.1085, 0.4414, 0.1336, 0.6055, 0.1651, 0.6012, 0.1479, 0.6235, 0.1468, 0.6193, 0.1598, 0.4137, 0.1472, 0.4363, 0.1482, 0.432, 0.1656, 0.418, 0.1604, 0.6055, 0.1651, 0.6193, 0.1598, 0.6631, 0.1907, 0.6474, 0.2005, 0.3735, 0.1919, 0.418, 0.1604, 0.432, 0.1656, 0.3897, 0.2019, 0.9459, 0.07957, 0.8862, 0.1218, 0.8491, 0.09973, 0.8918, 0.03692, 0.1831, 0.09213, 0.1413, 0.1125, 0.07896, 0.06072, 0.1423, 0.02147, 0.8918, 0.03692, 0.8491, 0.09973, 0.7885, 0.08083, 0.8056, 0.01079, 0.2464, 0.07651, 0.1831, 0.09213, 0.1423, 0.02147, 0.2326, 0.003484, 0.8056, 0.01079, 0.7885, 0.08083, 0.687, 0.0772, 0.6724, 0.0222, 0.3499, 0.07596, 0.2464, 0.07651, 0.2326, 0.003484, 0.366, 0.02099, 0.6724, 0.0222, 0.687, 0.0772, 0.6605, 0.07608, 0.6494, 0.02238, 0.3768, 0.0753, 0.3499, 0.07596, 0.366, 0.02099, 0.3888, 0.02159, 0.6267, 0.1114, 0.6605, 0.07608, 0.687, 0.0772, 0.6295, 0.1305, 0.3499, 0.07596, 0.3768, 0.0753, 0.4106, 0.1112, 0.4076, 0.1306, 0.7299, 0.2564, 0.6982, 0.2169, 0.7602, 0.1932, 0.789, 0.2333, 0.2716, 0.1939, 0.3374, 0.2192, 0.3049, 0.2611, 0.2413, 0.237, 0.9945, 0.1677, 0.9091, 0.1833, 0.8862, 0.1218, 0.9459, 0.07957, 0.1413, 0.1125, 0.1079, 0.1791, 0.01183, 0.1554, 0.07896, 0.06072, 0.9117, 0.4024, 0.8629, 0.3386, 0.8941, 0.3019, 0.9629, 0.3448, 0.1238, 0.3155, 0.1606, 0.3568, 0.1064, 0.4327, 0.04397, 0.367, 0.9629, 0.3448, 0.8941, 0.3019, 0.9154, 0.2598, 0.9999, 0.2546, 0.09896, 0.267, 0.1238, 0.3155, 0.04397, 0.367, 0.000144, 0.2591, 0.9999, 0.2546, 0.9154, 0.2598, 0.9091, 0.1833, 0.9945, 0.1677, 0.1079, 0.1791, 0.09896, 0.267, 0.000144, 0.2591, 0.01183, 0.1554, 0.7495, 0.3347, 0.7359, 0.3121, 0.7663, 0.3008, 0.7892, 0.3137, 0.2674, 0.3101, 0.3011, 0.3206, 0.2882, 0.3465, 0.243, 0.3256, 0.7892, 0.3137, 0.7663, 0.3008, 0.8153, 0.2764, 0.8462, 0.2934, 0.2131, 0.2852, 0.2674, 0.3101, 0.243, 0.3256, 0.1785, 0.305, 0.8462, 0.2934, 0.8153, 0.2764, 0.845, 0.2564, 0.8735, 0.2659, 0.1797, 0.2633, 0.2131, 0.2852, 0.1785, 0.305, 0.1471, 0.2743, 0.8735, 0.2659, 0.845, 0.2564, 0.8591, 0.2282, 0.887, 0.2338, 0.1628, 0.2317, 0.1797, 0.2633, 0.1471, 0.2743, 0.1315, 0.2376, 0.8424, 0.1952, 0.875, 0.1847, 0.887, 0.2338, 0.8591, 0.2282, 0.1315, 0.2376, 0.1452, 0.1827, 0.1768, 0.1962, 0.1628, 0.2317, 0.9091, 0.1833, 0.9154, 0.2598, 0.887, 0.2338, 0.875, 0.1847, 0.1315, 0.2376, 0.09896, 0.267, 0.1079, 0.1791, 0.1452, 0.1827, 0.9154, 0.2598, 0.8941, 0.3019, 0.8735, 0.2659, 0.887, 0.2338, 0.1471, 0.2743, 0.1238, 0.3155, 0.09896, 0.267, 0.1315, 0.2376, 0.8941, 0.3019, 0.8629, 0.3386, 0.8462, 0.2934, 0.8735, 0.2659, 0.1785, 0.305, 0.1606, 0.3568, 0.1238, 0.3155, 0.1471, 0.2743, 0.8629, 0.3386, 0.7943, 0.3641, 0.7892, 0.3137, 0.8462, 0.2934, 0.243, 0.3256, 0.2398, 0.3826, 0.1606, 0.3568, 0.1785, 0.305, 0.7702, 0.3795, 0.7495, 0.3347, 0.7892, 0.3137, 0.7943, 0.3641, 0.243, 0.3256, 0.2882, 0.3465, 0.2681, 0.3987, 0.2398, 0.3826, 0.8455, 0.45, 0.7943, 0.3641, 0.8629, 0.3386, 0.9117, 0.4024, 0.1606, 0.3568, 0.2398, 0.3826, 0.1853, 0.4841, 0.1064, 0.4327, 0.8159, 0.4454, 0.7706, 0.4443, 0.7557, 0.4186, 0.7702, 0.3795, 0.287, 0.4429, 0.2714, 0.4733, 0.2193, 0.4772, 0.2681, 0.3987, 0.8159, 0.4454, 0.7702, 0.3795, 0.7943, 0.3641, 0.8455, 0.45, 0.2398, 0.3826, 0.2681, 0.3987, 0.2193, 0.4772, 0.1853, 0.4841, 0.8198, 0.4681, 0.8159, 0.4454, 0.8455, 0.45, 0.1853, 0.4841, 0.2193, 0.4772, 0.2159, 0.5036, 0.7359, 0.3121, 0.7299, 0.2564, 0.789, 0.2333, 0.7663, 0.3008, 0.2413, 0.237, 0.3049, 0.2611, 0.3011, 0.3206, 0.2674, 0.3101, 0.789, 0.2333, 0.8096, 0.2339, 0.8153, 0.2764, 0.7663, 0.3008, 0.2131, 0.2852, 0.2192, 0.2374, 0.2413, 0.237, 0.2674, 0.3101, 0.8096, 0.2339, 0.8293, 0.2196, 0.845, 0.2564, 0.8153, 0.2764, 0.1797, 0.2633, 0.1991, 0.2225, 0.2192, 0.2374, 0.2131, 0.2852, 0.8424, 0.1952, 0.8591, 0.2282, 0.845, 0.2564, 0.8293, 0.2196, 0.1797, 0.2633, 0.1628, 0.2317, 0.1768, 0.1962, 0.1991, 0.2225, 0.687, 0.0772, 0.7885, 0.08083, 0.7865, 0.1176, 0.7155, 0.1397, 0.2467, 0.1148, 0.2464, 0.07651, 0.3499, 0.07596, 0.3195, 0.1394, 0.7602, 0.1932, 0.7155, 0.1397, 0.7865, 0.1176, 0.7855, 0.1523, 0.2467, 0.1148, 0.3195, 0.1394, 0.2716, 0.1939, 0.246, 0.151, 0.6982, 0.2169, 0.6631, 0.1907, 0.7155, 0.1397, 0.7602, 0.1932, 0.3195, 0.1394, 0.3735, 0.1919, 0.3374, 0.2192, 0.2716, 0.1939, 0.6631, 0.1907, 0.6235, 0.1468, 0.6295, 0.1305, 0.7155, 0.1397, 0.4076, 0.1306, 0.4137, 0.1472, 0.3735, 0.1919, 0.3195, 0.1394, 0.6295, 0.1305, 0.687, 0.0772, 0.7155, 0.1397, 0.3195, 0.1394, 0.3499, 0.07596, 0.4076, 0.1306, 0.6631, 0.1907, 0.6193, 0.1598, 0.6235, 0.1468, 0.4137, 0.1472, 0.418, 0.1604, 0.3735, 0.1919, 0.8424, 0.1952, 0.8374, 0.1564, 0.8582, 0.1378, 0.875, 0.1847, 0.1717, 0.1323, 0.1966, 0.1552, 0.1768, 0.1962, 0.1452, 0.1827, 0.9091, 0.1833, 0.875, 0.1847, 0.8582, 0.1378, 0.8862, 0.1218, 0.1717, 0.1323, 0.1452, 0.1827, 0.1079, 0.1791, 0.1413, 0.1125, 0.7855, 0.1523, 0.7865, 0.1176, 0.8582, 0.1378, 0.8374, 0.1564, 0.1717, 0.1323, 0.2467, 0.1148, 0.246, 0.151, 0.1966, 0.1552, 0.7885, 0.08083, 0.8491, 0.09973, 0.8582, 0.1378, 0.7865, 0.1176, 0.1717, 0.1323, 0.1831, 0.09213, 0.2464, 0.07651, 0.2467, 0.1148, 0.8862, 0.1218, 0.8582, 0.1378, 0.8491, 0.09973, 0.1831, 0.09213, 0.1717, 0.1323, 0.1413, 0.1125, 0.5062, 0.9049, 0.4324, 0.8949, 0.4388, 0.8702, 0.4911, 0.8817, 0.3159, 0.8682, 0.3216, 0.8932, 0.2472, 0.9012, 0.263, 0.8783, 0.5062, 0.9049, 0.4911, 0.8817, 0.5728, 0.8605, 0.6048, 0.8799, 0.1815, 0.8547, 0.263, 0.8783, 0.2472, 0.9012, 0.1487, 0.8733, 0.6048, 0.8799, 0.5728, 0.8605, 0.5864, 0.794, 0.62, 0.7916, 0.1697, 0.7875, 0.1815, 0.8547, 0.1487, 0.8733, 0.1361, 0.7841, 0.62, 0.7916, 0.5864, 0.794, 0.549, 0.7464, 0.5638, 0.7392, 0.2087, 0.7409, 0.1697, 0.7875, 0.1361, 0.7841, 0.1941, 0.7332, 0.5638, 0.7392, 0.549, 0.7464, 0.5003, 0.7117, 0.5083, 0.6977, 0.2584, 0.7075, 0.2087, 0.7409, 0.1941, 0.7332, 0.2508, 0.6932, 0.5083, 0.6977, 0.5003, 0.7117, 0.4386, 0.6807, 0.4348, 0.6589, 0.321, 0.678, 0.2584, 0.7075, 0.2508, 0.6932, 0.3253, 0.6562, 0.5003, 0.7117, 0.5057, 0.7309, 0.453, 0.7, 0.4386, 0.6807, 0.3061, 0.697, 0.2525, 0.7266, 0.2584, 0.7075, 0.321, 0.678, 0.549, 0.7464, 0.5429, 0.7558, 0.5057, 0.7309, 0.5003, 0.7117, 0.2525, 0.7266, 0.2146, 0.7504, 0.2087, 0.7409, 0.2584, 0.7075, 0.5864, 0.794, 0.5681, 0.7874, 0.5429, 0.7558, 0.549, 0.7464, 0.2146, 0.7504, 0.1883, 0.7814, 0.1697, 0.7875, 0.2087, 0.7409, 0.5728, 0.8605, 0.5555, 0.8264, 0.5681, 0.7874, 0.5864, 0.794, 0.1883, 0.7814, 0.1998, 0.8209, 0.1815, 0.8547, 0.1697, 0.7875, 0.4911, 0.8817, 0.5012, 0.8444, 0.5555, 0.8264, 0.5728, 0.8605, 0.1998, 0.8209, 0.2538, 0.8405, 0.263, 0.8783, 0.1815, 0.8547, 0.4911, 0.8817, 0.4388, 0.8702, 0.4578, 0.84, 0.5012, 0.8444, 0.2976, 0.8374, 0.3159, 0.8682, 0.263, 0.8783, 0.2538, 0.8405, 0.7602, 0.1932, 0.7855, 0.1523, 0.796, 0.177, 0.7832, 0.1874, 0.2336, 0.1756, 0.246, 0.151, 0.2716, 0.1939, 0.247, 0.1871, 0.391, 0.6119, 0.4348, 0.6589, 0.4386, 0.6807, 0.3948, 0.6861, 0.321, 0.678, 0.3253, 0.6562, 0.3699, 0.6102, 0.3648, 0.6844, 0.789, 0.2333, 0.7602, 0.1932, 0.7832, 0.1874, 0.8096, 0.2339, 0.247, 0.1871, 0.2716, 0.1939, 0.2413, 0.237, 0.2192, 0.2374, 0.3917, 0.8621, 0.4016, 0.8415, 0.4388, 0.8702, 0.4324, 0.8949, 0.3159, 0.8682, 0.354, 0.8403, 0.3634, 0.8613, 0.3216, 0.8932, 0.4386, 0.6807, 0.453, 0.7, 0.435, 0.7183, 0.3948, 0.6861, 0.3237, 0.7157, 0.3061, 0.697, 0.321, 0.678, 0.3648, 0.6844, 0.4337, 0.7297, 0.3847, 0.7103, 0.3948, 0.6861, 0.435, 0.7183, 0.3648, 0.6844, 0.3744, 0.709, 0.3247, 0.7272, 0.3237, 0.7157, 0.411, 0.7477, 0.3847, 0.7103, 0.4337, 0.7297, 0.4278, 0.7428, 0.3247, 0.7272, 0.3744, 0.709, 0.347, 0.7458, 0.3303, 0.7405, 0.4181, 0.7849, 0.3847, 0.7954, 0.3847, 0.7103, 0.411, 0.7477, 0.3744, 0.709, 0.3723, 0.7945, 0.339, 0.7831, 0.347, 0.7458, 0.4016, 0.8415, 0.3847, 0.7954, 0.4181, 0.7849, 0.4313, 0.8175, 0.339, 0.7831, 0.3723, 0.7945, 0.354, 0.8403, 0.3248, 0.8155, 0.4388, 0.8702, 0.4016, 0.8415, 0.4313, 0.8175, 0.4578, 0.84, 0.3248, 0.8155, 0.354, 0.8403, 0.3159, 0.8682, 0.2976, 0.8374, 0.8096, 0.2339, 0.8163, 0.2031, 0.8251, 0.2098, 0.8293, 0.2196, 0.1998, 0.2148, 0.2098, 0.2062, 0.2192, 0.2374, 0.1991, 0.2225, 0.8096, 0.2339, 0.7832, 0.1874, 0.8022, 0.1846, 0.8163, 0.2031, 0.2265, 0.1831, 0.247, 0.1871, 0.2192, 0.2374, 0.2098, 0.2062, 0.7832, 0.1874, 0.796, 0.177, 0.8022, 0.1846, 0.2265, 0.1831, 0.2336, 0.1756, 0.247, 0.1871, 0.4578, 0.84, 0.4313, 0.8175, 0.4485, 0.8046, 0.4734, 0.8247, 0.3079, 0.802, 0.3248, 0.8155, 0.2976, 0.8374, 0.2824, 0.8215, 0.4313, 0.8175, 0.4181, 0.7849, 0.4359, 0.7796, 0.4485, 0.8046, 0.3212, 0.7772, 0.339, 0.7831, 0.3248, 0.8155, 0.3079, 0.802, 0.4181, 0.7849, 0.411, 0.7477, 0.4237, 0.7542, 0.4359, 0.7796, 0.3341, 0.752, 0.347, 0.7458, 0.339, 0.7831, 0.3212, 0.7772, 0.411, 0.7477, 0.4278, 0.7428, 0.4379, 0.7498, 0.4237, 0.7542, 0.3199, 0.7473, 0.3303, 0.7405, 0.347, 0.7458, 0.3341, 0.752, 0.4278, 0.7428, 0.4337, 0.7297, 0.4454, 0.732, 0.4379, 0.7498, 0.3129, 0.7292, 0.3247, 0.7272, 0.3303, 0.7405, 0.3199, 0.7473, 0.4337, 0.7297, 0.435, 0.7183, 0.441, 0.7244, 0.4454, 0.732, 0.3175, 0.7217, 0.3237, 0.7157, 0.3247, 0.7272, 0.3129, 0.7292, 0.435, 0.7183, 0.453, 0.7, 0.4553, 0.7137, 0.441, 0.7244, 0.3035, 0.7107, 0.3061, 0.697, 0.3237, 0.7157, 0.3175, 0.7217, 0.5012, 0.8444, 0.4578, 0.84, 0.4734, 0.8247, 0.5125, 0.8288, 0.2824, 0.8215, 0.2976, 0.8374, 0.2538, 0.8405, 0.243, 0.8246, 0.5555, 0.8264, 0.5012, 0.8444, 0.5125, 0.8288, 0.5509, 0.8118, 0.243, 0.8246, 0.2538, 0.8405, 0.1998, 0.8209, 0.2048, 0.8064, 0.5681, 0.7874, 0.5555, 0.8264, 0.5509, 0.8118, 0.5521, 0.7877, 0.2048, 0.8064, 0.1998, 0.8209, 0.1883, 0.7814, 0.2043, 0.7822, 0.5429, 0.7558, 0.5681, 0.7874, 0.5521, 0.7877, 0.5394, 0.7645, 0.2043, 0.7822, 0.1883, 0.7814, 0.2146, 0.7504, 0.2178, 0.7593, 0.5057, 0.7309, 0.5429, 0.7558, 0.5394, 0.7645, 0.5084, 0.7431, 0.2178, 0.7593, 0.2146, 0.7504, 0.2525, 0.7266, 0.2494, 0.7387, 0.453, 0.7, 0.5057, 0.7309, 0.5084, 0.7431, 0.4553, 0.7137, 0.2494, 0.7387, 0.2525, 0.7266, 0.3061, 0.697, 0.3035, 0.7107, 0.4379, 0.7498, 0.4454, 0.732, 0.4708, 0.7484, 0.4548, 0.7617, 0.287, 0.745, 0.3129, 0.7292, 0.3199, 0.7473, 0.3027, 0.7587, 0.4548, 0.7617, 0.4708, 0.7484, 0.4889, 0.7705, 0.4754, 0.7839, 0.2683, 0.7667, 0.287, 0.745, 0.3027, 0.7587, 0.2814, 0.7805, 0.4754, 0.7839, 0.4889, 0.7705, 0.5037, 0.7876, 0.4945, 0.8025, 0.253, 0.7834, 0.2683, 0.7667, 0.2814, 0.7805, 0.2618, 0.7986, 0.4945, 0.8025, 0.5037, 0.7876, 0.5186, 0.7916, 0.5168, 0.8073, 0.2379, 0.787, 0.253, 0.7834, 0.2618, 0.7986, 0.2392, 0.8029, 0.5125, 0.8288, 0.4734, 0.8247, 0.4945, 0.8025, 0.5168, 0.8073, 0.2618, 0.7986, 0.2824, 0.8215, 0.243, 0.8246, 0.2392, 0.8029, 0.4485, 0.8046, 0.4754, 0.7839, 0.4945, 0.8025, 0.4734, 0.8247, 0.2618, 0.7986, 0.2814, 0.7805, 0.3079, 0.802, 0.2824, 0.8215, 0.4485, 0.8046, 0.4359, 0.7796, 0.4548, 0.7617, 0.4754, 0.7839, 0.3027, 0.7587, 0.3212, 0.7772, 0.3079, 0.802, 0.2814, 0.7805, 0.4379, 0.7498, 0.4548, 0.7617, 0.4359, 0.7796, 0.4237, 0.7542, 0.3212, 0.7772, 0.3027, 0.7587, 0.3199, 0.7473, 0.3341, 0.752, 0.441, 0.7244, 0.4553, 0.7137, 0.4708, 0.7484, 0.4454, 0.732, 0.287, 0.745, 0.3035, 0.7107, 0.3175, 0.7217, 0.3129, 0.7292, 0.5084, 0.7431, 0.4889, 0.7705, 0.4708, 0.7484, 0.4553, 0.7137, 0.287, 0.745, 0.2683, 0.7667, 0.2494, 0.7387, 0.3035, 0.7107, 0.5394, 0.7645, 0.5037, 0.7876, 0.4889, 0.7705, 0.5084, 0.7431, 0.2683, 0.7667, 0.253, 0.7834, 0.2178, 0.7593, 0.2494, 0.7387, 0.5521, 0.7877, 0.5186, 0.7916, 0.5037, 0.7876, 0.5394, 0.7645, 0.253, 0.7834, 0.2379, 0.787, 0.2043, 0.7822, 0.2178, 0.7593, 0.5509, 0.8118, 0.5168, 0.8073, 0.5186, 0.7916, 0.5521, 0.7877, 0.2379, 0.787, 0.2392, 0.8029, 0.2048, 0.8064, 0.2043, 0.7822, 0.5125, 0.8288, 0.5168, 0.8073, 0.5509, 0.8118, 0.2048, 0.8064, 0.2392, 0.8029, 0.243, 0.8246, 0.5083, 0.6977, 0.4348, 0.6589, 0.4841, 0.6288, 0.5434, 0.6835, 0.2769, 0.6251, 0.3253, 0.6562, 0.2508, 0.6932, 0.2161, 0.6781, 0.5638, 0.7392, 0.5083, 0.6977, 0.5434, 0.6835, 0.5811, 0.7269, 0.2161, 0.6781, 0.2508, 0.6932, 0.1941, 0.7332, 0.1772, 0.7204, 0.62, 0.7916, 0.5638, 0.7392, 0.5811, 0.7269, 0.6167, 0.76, 0.1772, 0.7204, 0.1941, 0.7332, 0.1361, 0.7841, 0.1404, 0.7524, 0.7075, 0.7599, 0.62, 0.7916, 0.6167, 0.76, 0.6606, 0.7412, 0.1404, 0.7524, 0.1361, 0.7841, 0.04953, 0.7488, 0.09704, 0.7321, 0.7455, 0.6521, 0.7075, 0.7599, 0.6606, 0.7412, 0.6773, 0.6704, 0.09704, 0.7321, 0.04953, 0.7488, 0.01941, 0.6397, 0.08356, 0.662, 0.7408, 0.5724, 0.7455, 0.6521, 0.6773, 0.6704, 0.6714, 0.5927, 0.08356, 0.662, 0.01941, 0.6397, 0.03366, 0.5644, 0.09282, 0.5899, 0.6773, 0.6704, 0.5434, 0.6835, 0.4841, 0.6288, 0.6714, 0.5927, 0.2769, 0.6251, 0.2161, 0.6781, 0.08356, 0.662, 0.09282, 0.5899, 0.6773, 0.6704, 0.6606, 0.7412, 0.5811, 0.7269, 0.5434, 0.6835, 0.1772, 0.7204, 0.09704, 0.7321, 0.08356, 0.662, 0.2161, 0.6781, 0.6606, 0.7412, 0.6167, 0.76, 0.5811, 0.7269, 0.1772, 0.7204, 0.1404, 0.7524, 0.09704, 0.7321, 0.8424, 0.1952, 0.8293, 0.2196, 0.8346, 0.2069, 0.8347, 0.207, 0.03366, 0.5644, 0.05122, 0.5227, 0.145, 0.5626, 0.09282, 0.5899, 0.6204, 0.5657, 0.6714, 0.5927, 0.4841, 0.6288, 0.4981, 0.5523, 0.2769, 0.6251, 0.09282, 0.5899, 0.145, 0.5626, 0.2642, 0.5501, 0.391, 0.6119, 0.4981, 0.5523, 0.4841, 0.6288, 0.4348, 0.6589, 0.2769, 0.6251, 0.2642, 0.5501, 0.3699, 0.6102, 0.3253, 0.6562])
me_suzanne.materials.append(mat_material_005)
me_suzanne.use_remesh_fix_poles = True
me_suzanne.use_remesh_preserve_attributes = False
me_suzanne.use_mirror_vertex_groups = False
me_suzanne.update()
me_cube_004 = bpy.data.meshes.new('Cube.004')
me_cube_004.from_pydata([(-1.0, -1.0, -1.0), (-1.0, -1.0, 1.0), (-1.0, 1.0, -1.0), (-1.0, 1.0, 1.0), (1.0, -1.0, -1.0), (1.0, -1.0, 1.0), (1.0, 1.0, -1.0), (1.0, 1.0, 1.0)], [], [(0, 1, 3, 2), (2, 3, 7, 6), (6, 7, 5, 4), (4, 5, 1, 0), (2, 6, 4, 0), (7, 3, 1, 5)])
_uv = me_cube_004.uv_layers.new(name='UVMap')
_uv.uv.foreach_set('vector', [0.375, 0.0, 0.625, 0.0, 0.625, 0.25, 0.375, 0.25, 0.375, 0.25, 0.625, 0.25, 0.625, 0.5, 0.375, 0.5, 0.375, 0.5, 0.625, 0.5, 0.625, 0.75, 0.375, 0.75, 0.375, 0.75, 0.625, 0.75, 0.625, 1.0, 0.375, 1.0, 0.125, 0.5, 0.375, 0.5, 0.375, 0.75, 0.125, 0.75, 0.625, 0.5, 0.875, 0.5, 0.875, 0.75, 0.625, 0.75])
me_cube_004.materials.append(mat_material_003)
me_cube_004.use_remesh_fix_poles = True
me_cube_004.use_remesh_preserve_attributes = False
me_cube_004.use_mirror_vertex_groups = False
me_cube_004.update()

# ---- curves / text
txt_text = bpy.data.curves.new('Text', 'FONT')
txt_text.dimensions = '2D'
txt_text.body = 'Hello, VSG'
txt_text.materials.append(mat_material_004)
txt_text.use_path_clamp = True

# ---- objects
ob_cube = bpy.data.objects.new('Cube', me_cube)
ob_cube_001 = bpy.data.objects.new('Cube.001', me_cube_001)
ob_cube_002 = bpy.data.objects.new('Cube.002', me_cube_002)
ob_cube_003 = bpy.data.objects.new('Cube.003', me_cube_003)
ob_light = bpy.data.objects.new('Light', light_light)
ob_text = bpy.data.objects.new('Text', txt_text)
ob_suzanne = bpy.data.objects.new('Suzanne', me_suzanne)
ob_cube_004 = bpy.data.objects.new('Cube.004', me_cube_004)

# ---- transforms, parenting, visibility, modifiers, constraints
ob_cube.location = (-2.015, -0.9835, 2.0)
ob_cube.rotation_euler = (0.0, -0.0, 3.142)
ob_cube.scale = (0.1, 0.1, 2.0)
ob_cube.lock_rotations_4d = False
ob_cube.empty_display_type = 'ARROWS'
ob_cube.lineart.crease_threshold = 0.0
ob_cube_001.location = (1.985, 1.016, 2.0)
ob_cube_001.rotation_euler = (0.0, -0.0, 3.142)
ob_cube_001.scale = (0.1, 0.1, 2.0)
ob_cube_001.lock_rotations_4d = False
ob_cube_001.empty_display_type = 'ARROWS'
ob_cube_001.lineart.crease_threshold = 0.0
ob_cube_002.location = (-2.015, 1.016, 1.0)
ob_cube_002.rotation_euler = (0.0, -0.0, 3.142)
ob_cube_002.scale = (0.1, 0.1, 1.0)
ob_cube_002.lock_rotations_4d = False
ob_cube_002.empty_display_type = 'ARROWS'
ob_cube_002.lineart.crease_threshold = 0.0
ob_cube_003.location = (1.985, -0.9835, 1.5)
ob_cube_003.rotation_euler = (0.0, -0.0, 3.142)
ob_cube_003.scale = (0.1, 0.1, 1.5)
ob_cube_003.lock_rotations_4d = False
ob_cube_003.empty_display_type = 'ARROWS'
ob_cube_003.lineart.crease_threshold = 0.0
ob_light.location = (3.622, 0.01649, 10.38)
ob_light.rotation_euler = (0.6503, 0.05522, 5.008)
ob_light.lock_rotations_4d = False
ob_light.empty_display_type = 'ARROWS'
ob_light.color = (0.0, 0.0, 0.0, 0.0)
ob_light.lineart.crease_threshold = 0.0
ob_text.location = (-1.796, 2.016, 1.353)
ob_text.rotation_euler = (1.571, -1.51e-07, -2.384e-07)
ob_text.scale = (0.8, 0.8, 2.887)
ob_text.lineart.crease_threshold = 0.0
ob_suzanne.location = (-1.525, 0.01649, 0.9545)
ob_suzanne.rotation_euler = (0.0, 0.0, 1.571)
ob_suzanne.scale = (0.2938, 0.2938, 0.2938)
ob_suzanne.lineart.crease_threshold = 0.0
ob_cube_004.location = (1.702, 0.01649, 0.6553)
ob_cube_004.rotation_euler = (-0.3569, 0.3707, 4.042)
ob_cube_004.scale = (0.353, 0.353, 0.353)
ob_cube_004.lineart.crease_threshold = 0.0

# ---- collection membership
scene.collection.objects.link(ob_cube)
scene.collection.objects.link(ob_cube_001)
scene.collection.objects.link(ob_cube_002)
scene.collection.objects.link(ob_cube_003)
scene.collection.objects.link(ob_light)
scene.collection.objects.link(ob_text)
scene.collection.objects.link(ob_suzanne)
scene.collection.objects.link(ob_cube_004)

# ---- scene / render settings (as saved in the file)
scene.frame_start = 1; scene.frame_end = 250; scene.frame_set(1)
scene.render.engine = 'BLENDER_EEVEE_NEXT'
scene.cycles.use_denoising = False
scene.cycles.samples = 128
scene.cycles.sampling_pattern = 'TABULATED_SOBOL'
scene.cycles.use_adaptive_sampling = False
scene.cycles.use_light_tree = False
scene.view_settings.view_transform = 'Filmic'
bpy.context.view_layer.update()

# ---- added for rendering (the .blend has no active camera): camera
cam_auto = bpy.data.cameras.new('AutoCamera')
cam_auto.lens = 50.0
cam_auto.sensor_width = 36.0
cam_auto.clip_end = 1000.0
ob_auto_camera = bpy.data.objects.new('AutoCamera', cam_auto)
scene.collection.objects.link(ob_auto_camera)
ob_auto_camera.location = (6.21326, -6.92882, 6.93021)
ob_auto_camera.rotation_euler = (1.09748, -7.21219e-08, 0.694738)
scene.camera = ob_auto_camera
bpy.context.view_layer.update()
